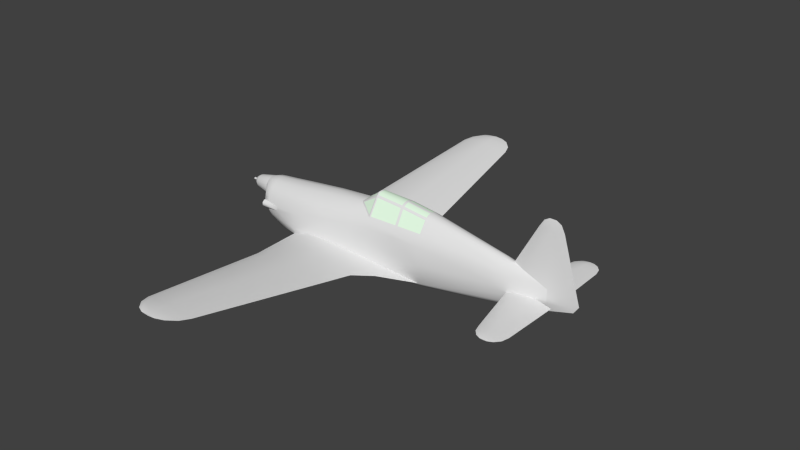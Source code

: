 # Source: ms406_h.blend  (saved by Blender 2.79.0; exported with 4.5.12 LTS)
import bpy
from mathutils import Matrix  # noqa: F401  (used for matrix-valued properties, if any)

bpy.ops.wm.read_factory_settings(use_empty=True)
scene = bpy.context.scene
scene.name = 'Scene'

# ---- collections
col_collection_1 = bpy.data.collections.new('Collection 1'); scene.collection.children.link(col_collection_1)

# ---- materials (node trees are filled in below, after node groups)
mat_material_texture = bpy.data.materials.new('Material Texture')
mat_material_texture.alpha_threshold = 0.0
mat_material_texture.use_transparent_shadow = False
mat_material_texture.roughness = 0.5
mat_material_texture.line_color = (0.0, 0.0, 0.0, 1.0)
mat_material_glass = bpy.data.materials.new('Material Glass')
mat_material_glass.alpha_threshold = 0.0
mat_material_glass.use_transparent_shadow = False
mat_material_glass.diffuse_color = (0.8, 1.0, 0.8, 1.0)
mat_material_glass.roughness = 0.5
mat_material_glass.line_color = (0.0, 0.0, 0.0, 1.0)

# ---- material node trees

# ---- world
world_world = bpy.data.worlds.new('World'); scene.world = world_world
world_world.color = (0.05088, 0.05088, 0.05088)
world_world.use_sun_shadow = False
world_world.sun_shadow_jitter_overblur = 0.0
world_world.cycles.sampling_method = 'NONE'
world_world.cycles.sample_map_resolution = 256

# ---- meshes
me_cylinder_022 = bpy.data.meshes.new('Cylinder.022')
me_cylinder_022.from_pydata([(-0.07633, 0.5045, -0.4874), (-0.5102, 0.5048, -0.6277), (0.6793, 0.4955, -0.4833), (1.54, 0.48, -0.5401), (2.83, 0.45, -0.64), (2.073, 0.8459, -0.5822), (-0.4369, 0.8459, -0.5822), (-0.05534, 0.8459, -0.4757), (0.6795, 0.8459, -0.4717), (1.503, 0.8459, -0.529), (1.735, 1.202, -0.5315), (-0.3551, 1.202, -0.5315), (-0.02148, 1.202, -0.4427), (0.6789, 1.202, -0.4389), (1.447, 1.202, -0.5001), (1.645, 1.856, -0.4385), (-0.2051, 1.856, -0.4385), (0.02907, 1.856, -0.3603), (0.7101, 1.856, -0.3566), (1.39, 1.856, -0.4107), (-0.1144, 2.925, -0.2863), (0.08938, 2.925, -0.2182), (0.6821, 2.925, -0.215), (1.234, 4.796, -0.02003), (0.04429, 4.796, -0.02003), (0.1949, 4.796, 0.03029), (0.633, 4.796, 0.03267), (1.154, 5.014, 0.01096), (0.1244, 5.014, 0.01096), (0.2547, 5.014, 0.05453), (0.6339, 5.014, 0.05658), (0.9403, 5.014, 0.03218), (0.9805, 5.192, 0.03633), (0.2905, 5.192, 0.03633), (0.3778, 5.192, 0.06551), (0.6318, 5.192, 0.06689), (0.8603, 5.192, 0.04813), (0.8012, 5.271, 0.0476), (0.4612, 5.271, 0.0476), (0.6294, 5.271, 0.06266), (0.8012, 5.271, 0.0476), (0.6294, 5.271, 0.03254), (0.4612, 5.271, 0.0476), (0.6294, 5.271, 0.06266), (-0.5102, 0.5048, -0.6277), (1.15, 0.3724, -0.7652), (1.983, 0.4286, -0.7101), (2.83, 0.45, -0.64), (-0.08, 0.3333, -0.8097), (1.503, 0.8459, -0.6355), (2.073, 0.8459, -0.5822), (0.6795, 0.8459, -0.6927), (-0.05534, 0.8459, -0.6887), (-0.4369, 0.8459, -0.5822), (1.447, 1.202, -0.5629), (1.735, 1.202, -0.5315), (0.6789, 1.202, -0.6241), (-0.02148, 1.202, -0.6203), (-0.3551, 1.202, -0.5315), (1.39, 1.856, -0.4663), (1.645, 1.856, -0.4385), (0.7101, 1.856, -0.5204), (0.02907, 1.856, -0.5168), (-0.2051, 1.856, -0.4385), (1.23, 2.925, -0.314), (0.6821, 2.925, -0.3576), (0.08938, 2.925, -0.3544), (-0.1144, 2.925, -0.2863), (0.633, 4.796, -0.07274), (0.1949, 4.796, -0.07036), (0.04429, 4.796, -0.02003), (0.9403, 5.014, -0.01026), (1.154, 5.014, 0.01096), (0.6339, 5.014, -0.03465), (0.2547, 5.014, -0.0326), (0.1244, 5.014, 0.01096), (0.8603, 5.192, 0.02452), (0.9805, 5.192, 0.03633), (0.6318, 5.192, 0.005767), (0.3778, 5.192, 0.007143), (0.2905, 5.192, 0.03633), (0.8012, 5.271, 0.0476), (0.6294, 5.271, 0.03254), (0.4612, 5.271, 0.0476), (0.39, 0.3333, -0.7865), (-0.07633, -0.5045, -0.4874), (-0.5102, -0.5048, -0.6277), (0.6793, -0.4955, -0.4833), (1.54, -0.48, -0.5401), (2.83, -0.45, -0.64), (2.073, -0.8459, -0.5822), (-0.4369, -0.8459, -0.5822), (-0.05534, -0.8459, -0.4757), (0.6795, -0.8459, -0.4717), (1.503, -0.8459, -0.529), (1.735, -1.202, -0.5315), (-0.3551, -1.202, -0.5315), (-0.02148, -1.202, -0.4427), (0.6789, -1.202, -0.4389), (1.447, -1.202, -0.5001), (1.645, -1.856, -0.4385), (-0.2051, -1.856, -0.4385), (0.02907, -1.856, -0.3603), (0.7101, -1.856, -0.3566), (1.39, -1.856, -0.4107), (-0.1144, -2.925, -0.2863), (0.08938, -2.925, -0.2182), (0.6821, -2.925, -0.215), (1.234, -4.796, -0.02003), (0.04429, -4.796, -0.02003), (0.1949, -4.796, 0.03029), (0.633, -4.796, 0.03267), (1.154, -5.014, 0.01096), (0.1244, -5.014, 0.01096), (0.2547, -5.014, 0.05453), (0.6339, -5.014, 0.05658), (0.9403, -5.014, 0.03218), (0.9805, -5.192, 0.03633), (0.2905, -5.192, 0.03633), (0.3778, -5.192, 0.06551), (0.6318, -5.192, 0.06689), (0.8603, -5.192, 0.04813), (0.8012, -5.271, 0.0476), (0.4612, -5.271, 0.0476), (0.6294, -5.271, 0.06266), (0.8012, -5.271, 0.0476), (0.6294, -5.271, 0.03254), (0.4612, -5.271, 0.0476), (0.6294, -5.271, 0.06266), (-0.5102, -0.5048, -0.6277), (1.15, -0.3724, -0.7652), (1.983, -0.4286, -0.7101), (2.83, -0.45, -0.64), (-0.08, -0.3333, -0.8097), (1.503, -0.8459, -0.6355), (2.073, -0.8459, -0.5822), (0.6795, -0.8459, -0.6927), (-0.05534, -0.8459, -0.6887), (-0.4369, -0.8459, -0.5822), (1.447, -1.202, -0.5629), (1.735, -1.202, -0.5315), (0.6789, -1.202, -0.6241), (-0.02148, -1.202, -0.6203), (-0.3551, -1.202, -0.5315), (1.39, -1.856, -0.4663), (1.645, -1.856, -0.4385), (0.7101, -1.856, -0.5204), (0.02907, -1.856, -0.5168), (-0.2051, -1.856, -0.4385), (1.23, -2.925, -0.314), (0.6821, -2.925, -0.3576), (0.08938, -2.925, -0.3544), (-0.1144, -2.925, -0.2863), (0.633, -4.796, -0.07274), (0.1949, -4.796, -0.07036), (0.04429, -4.796, -0.02003), (0.9403, -5.014, -0.01026), (1.154, -5.014, 0.01096), (0.6339, -5.014, -0.03465), (0.2547, -5.014, -0.0326), (0.1244, -5.014, 0.01096), (0.8603, -5.192, 0.02452), (0.9805, -5.192, 0.03633), (0.6318, -5.192, 0.005767), (0.3778, -5.192, 0.007143), (0.2905, -5.192, 0.03633), (0.8012, -5.271, 0.0476), (0.6294, -5.271, 0.03254), (0.4612, -5.271, 0.0476), (0.39, -0.3333, -0.7865), (0.77, 0.2598, -0.7826), (0.39, 2.186e-08, -0.8), (0.77, -0.2598, -0.7826), (1.496, 2.925, -0.2863), (1.23, 2.925, -0.2587), (0.99, 4.796, 0.00423), (1.496, 2.925, -0.2863), (0.99, 4.796, -0.0443), (1.234, 4.796, -0.02003), (1.496, -2.925, -0.2863), (1.23, -2.925, -0.2587), (0.99, -4.796, 0.00423), (1.496, -2.925, -0.2863), (0.99, -4.796, -0.0443), (1.234, -4.796, -0.02003)], [], [(1, 7, 6), (0, 2, 8), (3, 4, 5), (0, 8, 7), (3, 8, 2), (6, 12, 11), (6, 7, 12), (7, 13, 12), (7, 8, 13), (8, 9, 13), (13, 9, 14), (9, 5, 14), (14, 5, 10), (11, 17, 16), (11, 12, 17), (12, 18, 17), (12, 13, 18), (13, 14, 18), (18, 14, 19), (14, 10, 19), (19, 10, 15), (16, 21, 20), (16, 17, 21), (17, 22, 21), (17, 18, 22), (18, 19, 22), (22, 19, 174), (19, 15, 174), (174, 15, 173), (20, 25, 24), (20, 21, 25), (21, 26, 25), (21, 22, 26), (22, 174, 26), (26, 174, 175), (24, 29, 28), (24, 25, 29), (25, 30, 29), (25, 26, 30), (26, 175, 30), (30, 175, 31), (175, 23, 31), (31, 23, 27), (28, 34, 33), (28, 29, 34), (29, 35, 34), (29, 30, 35), (30, 31, 35), (35, 31, 36), (31, 27, 36), (36, 27, 32), (36, 32, 37), (34, 35, 39), (35, 36, 39), (9, 8, 3), (1, 0, 7), (39, 36, 37), (33, 34, 38), (34, 39, 38), (9, 3, 5), (40, 41, 42, 43), (52, 44, 53), (48, 44, 52), (51, 48, 52), (50, 54, 55), (50, 49, 54), (49, 56, 54), (49, 51, 56), (51, 52, 56), (56, 52, 57), (52, 53, 57), (57, 53, 58), (55, 59, 60), (55, 54, 59), (54, 61, 59), (54, 56, 61), (56, 57, 61), (61, 57, 62), (57, 58, 62), (62, 58, 63), (60, 64, 176), (60, 59, 64), (59, 65, 64), (59, 61, 65), (61, 62, 65), (65, 62, 66), (62, 63, 66), (66, 63, 67), (64, 68, 177), (64, 65, 68), (65, 66, 68), (68, 66, 69), (66, 67, 69), (69, 67, 70), (178, 71, 72), (178, 177, 71), (177, 73, 71), (177, 68, 73), (68, 69, 73), (73, 69, 74), (69, 70, 74), (74, 70, 75), (72, 76, 77), (72, 71, 76), (71, 78, 76), (71, 73, 78), (73, 74, 78), (78, 74, 79), (74, 75, 79), (79, 75, 80), (77, 76, 81), (76, 82, 81), (76, 78, 82), (78, 79, 82), (82, 79, 83), (79, 80, 83), (50, 47, 46), (84, 48, 51), (51, 49, 45), (45, 84, 51), (49, 50, 46), (49, 46, 45), (86, 91, 92), (85, 93, 87), (88, 90, 89), (85, 92, 93), (88, 87, 93), (91, 96, 97), (91, 97, 92), (92, 97, 98), (92, 98, 93), (93, 98, 94), (98, 99, 94), (94, 99, 90), (99, 95, 90), (96, 101, 102), (96, 102, 97), (97, 102, 103), (97, 103, 98), (98, 103, 99), (103, 104, 99), (99, 104, 95), (104, 100, 95), (101, 105, 106), (101, 106, 102), (102, 106, 107), (102, 107, 103), (103, 107, 104), (107, 180, 104), (104, 180, 100), (180, 179, 100), (105, 109, 110), (105, 110, 106), (106, 110, 111), (106, 111, 107), (107, 111, 180), (111, 181, 180), (109, 113, 114), (109, 114, 110), (110, 114, 115), (110, 115, 111), (111, 115, 181), (115, 116, 181), (181, 116, 108), (116, 112, 108), (113, 118, 119), (113, 119, 114), (114, 119, 120), (114, 120, 115), (115, 120, 116), (120, 121, 116), (116, 121, 112), (121, 117, 112), (121, 122, 117), (119, 124, 120), (120, 124, 121), (94, 88, 93), (86, 92, 85), (124, 122, 121), (118, 123, 119), (119, 123, 124), (94, 90, 88), (125, 128, 127, 126), (137, 138, 129), (133, 137, 129), (136, 137, 133), (135, 140, 139), (135, 139, 134), (134, 139, 141), (134, 141, 136), (136, 141, 137), (141, 142, 137), (137, 142, 138), (142, 143, 138), (140, 145, 144), (140, 144, 139), (139, 144, 146), (139, 146, 141), (141, 146, 142), (146, 147, 142), (142, 147, 143), (147, 148, 143), (145, 182, 149), (145, 149, 144), (144, 149, 150), (144, 150, 146), (146, 150, 147), (150, 151, 147), (147, 151, 148), (151, 152, 148), (149, 183, 153), (149, 153, 150), (150, 153, 151), (153, 154, 151), (151, 154, 152), (154, 155, 152), (184, 157, 156), (184, 156, 183), (183, 156, 158), (183, 158, 153), (153, 158, 154), (158, 159, 154), (154, 159, 155), (159, 160, 155), (157, 162, 161), (157, 161, 156), (156, 161, 163), (156, 163, 158), (158, 163, 159), (163, 164, 159), (159, 164, 160), (164, 165, 160), (162, 166, 161), (161, 166, 167), (161, 167, 163), (163, 167, 164), (167, 168, 164), (164, 168, 165), (135, 131, 132), (169, 136, 133), (136, 130, 134), (130, 136, 169), (134, 131, 135), (134, 130, 131), (84, 170, 171), (84, 45, 170), (169, 171, 172), (169, 172, 130), (174, 173, 175), (175, 173, 23), (176, 177, 178), (176, 64, 177), (180, 181, 179), (181, 108, 179), (182, 184, 183), (182, 183, 149)])
me_cylinder_022.polygons.foreach_set('use_smooth', [1, 1, 1, 1, 1, 1, 1, 1, 1, 1, 1, 1, 1, 1, 1, 1, 1, 1, 1, 1, 1, 1, 1, 1, 1, 1, 1, 1, 1, 1, 1, 1, 1, 1, 1, 1, 1, 1, 1, 1, 1, 1, 1, 1, 1, 1, 1, 1, 1, 1, 1, 1, 1, 1, 1, 1, 1, 1, 1, 1, 0, 1, 1, 1, 1, 1, 1, 1, 1, 1, 1, 1, 1, 1, 1, 1, 1, 1, 1, 1, 1, 1, 1, 1, 1, 1, 1, 1, 1, 1, 1, 1, 1, 1, 1, 1, 1, 1, 1, 1, 1, 1, 1, 1, 1, 1, 1, 1, 1, 1, 1, 1, 1, 1, 1, 1, 1, 1, 1, 1, 1, 1, 1, 1, 1, 1, 1, 1, 1, 1, 1, 1, 1, 1, 1, 1, 1, 1, 1, 1, 1, 1, 1, 1, 1, 1, 1, 1, 1, 1, 1, 1, 1, 1, 1, 1, 1, 1, 1, 1, 1, 1, 1, 1, 1, 1, 1, 1, 1, 1, 1, 1, 1, 1, 1, 1, 1, 1, 1, 1, 1, 1, 0, 1, 1, 1, 1, 1, 1, 1, 1, 1, 1, 1, 1, 1, 1, 1, 1, 1, 1, 1, 1, 1, 1, 1, 1, 1, 1, 1, 1, 1, 1, 1, 1, 1, 1, 1, 1, 1, 1, 1, 1, 1, 1, 1, 1, 1, 1, 1, 1, 1, 1, 1, 1, 1, 1, 1, 1, 1, 1, 1, 1, 1, 1, 1, 1, 1, 1, 1, 1, 1, 1, 1, 1, 1])
_uv = me_cylinder_022.uv_layers.new(name='UVMap')
_uv.uv.foreach_set('vector', [0.4578, 0.299, 0.4292, 0.3371, 0.4292, 0.3052, 0.4578, 0.3354, 0.4585, 0.3986, 0.4292, 0.3986, 0.4598, 0.4706, 0.4623, 0.5786, 0.4292, 0.5152, 0.4578, 0.3354, 0.4292, 0.3986, 0.4292, 0.3371, 0.4598, 0.4706, 0.4292, 0.3986, 0.4585, 0.3986, 0.4292, 0.3052, 0.3994, 0.3399, 0.3994, 0.312, 0.4292, 0.3052, 0.4292, 0.3371, 0.3994, 0.3399, 0.4292, 0.3371, 0.3994, 0.3985, 0.3994, 0.3399, 0.4292, 0.3371, 0.4292, 0.3986, 0.3994, 0.3985, 0.4292, 0.3986, 0.4292, 0.4675, 0.3994, 0.3985, 0.3994, 0.3985, 0.4292, 0.4675, 0.3994, 0.4628, 0.4292, 0.4675, 0.4292, 0.5152, 0.3994, 0.4628, 0.3994, 0.4628, 0.4292, 0.5152, 0.3994, 0.4869, 0.3994, 0.312, 0.3447, 0.3442, 0.3447, 0.3246, 0.3994, 0.312, 0.3994, 0.3399, 0.3447, 0.3442, 0.3994, 0.3399, 0.3447, 0.4012, 0.3447, 0.3442, 0.3994, 0.3399, 0.3994, 0.3985, 0.3447, 0.4012, 0.3994, 0.3985, 0.3994, 0.4628, 0.3447, 0.4012, 0.3447, 0.4012, 0.3994, 0.4628, 0.3447, 0.458, 0.3994, 0.4628, 0.3994, 0.4869, 0.3447, 0.458, 0.3447, 0.458, 0.3994, 0.4869, 0.3447, 0.4794, 0.3447, 0.3246, 0.2552, 0.3492, 0.2552, 0.3322, 0.3447, 0.3246, 0.3447, 0.3442, 0.2552, 0.3492, 0.3447, 0.3442, 0.2552, 0.3988, 0.2552, 0.3492, 0.3447, 0.3442, 0.3447, 0.4012, 0.2552, 0.3988, 0.3447, 0.4012, 0.3447, 0.458, 0.2552, 0.3988, 0.2552, 0.3988, 0.3447, 0.458, 0.2552, 0.4447, 0.3447, 0.458, 0.3447, 0.4794, 0.2552, 0.4447, 0.2552, 0.4447, 0.3447, 0.4794, 0.2552, 0.4669, 0.2552, 0.3322, 0.09866, 0.358, 0.09866, 0.3454, 0.2552, 0.3322, 0.2552, 0.3492, 0.09866, 0.358, 0.2552, 0.3492, 0.09866, 0.3947, 0.09866, 0.358, 0.2552, 0.3492, 0.2552, 0.3988, 0.09866, 0.3947, 0.2552, 0.3988, 0.2552, 0.4447, 0.09866, 0.3947, 0.09866, 0.3947, 0.2552, 0.4447, 0.09866, 0.4246, 0.09866, 0.3454, 0.08043, 0.3631, 0.08043, 0.3521, 0.09866, 0.3454, 0.09866, 0.358, 0.08043, 0.3631, 0.09866, 0.358, 0.08043, 0.3948, 0.08043, 0.3631, 0.09866, 0.358, 0.09866, 0.3947, 0.08043, 0.3948, 0.09866, 0.3947, 0.09866, 0.4246, 0.08043, 0.3948, 0.08043, 0.3948, 0.09866, 0.4246, 0.08043, 0.4204, 0.09866, 0.4246, 0.09866, 0.445, 0.08043, 0.4204, 0.08043, 0.4204, 0.09866, 0.445, 0.08043, 0.4383, 0.08043, 0.3521, 0.06552, 0.3734, 0.06552, 0.366, 0.08043, 0.3521, 0.08043, 0.3631, 0.06552, 0.3734, 0.08043, 0.3631, 0.06552, 0.3946, 0.06552, 0.3734, 0.08043, 0.3631, 0.08043, 0.3948, 0.06552, 0.3946, 0.08043, 0.3948, 0.08043, 0.4204, 0.06552, 0.3946, 0.06552, 0.3946, 0.08043, 0.4204, 0.06552, 0.4137, 0.08043, 0.4204, 0.08043, 0.4383, 0.06552, 0.4137, 0.06552, 0.4137, 0.08043, 0.4383, 0.06552, 0.4238, 0.06552, 0.4137, 0.06552, 0.4238, 0.05889, 0.4088, 0.06552, 0.3734, 0.06552, 0.3946, 0.05889, 0.3944, 0.06552, 0.3946, 0.06552, 0.4137, 0.05889, 0.3944, 0.4292, 0.4675, 0.4292, 0.3986, 0.4598, 0.4706, 0.4578, 0.299, 0.4578, 0.3354, 0.4292, 0.3371, 0.05889, 0.3944, 0.06552, 0.4137, 0.05889, 0.4088, 0.06552, 0.366, 0.06552, 0.3734, 0.05889, 0.3803, 0.06552, 0.3734, 0.05889, 0.3944, 0.05889, 0.3803, 0.4292, 0.4675, 0.4598, 0.4706, 0.4292, 0.5152, 0.05889, 0.4088, 0.05889, 0.3944, 0.05889, 0.3803, 0.05889, 0.3944, 0.5708, 0.04783, 0.5422, 0.009766, 0.5708, 0.01591, 0.5279, 0.04577, 0.5422, 0.009766, 0.5708, 0.04783, 0.5708, 0.1093, 0.5279, 0.04577, 0.5708, 0.04783, 0.5708, 0.2259, 0.6006, 0.1735, 0.6006, 0.1976, 0.5708, 0.2259, 0.5708, 0.1783, 0.6006, 0.1735, 0.5708, 0.1783, 0.6006, 0.1093, 0.6006, 0.1735, 0.5708, 0.1783, 0.5708, 0.1093, 0.6006, 0.1093, 0.5708, 0.1093, 0.5708, 0.04783, 0.6006, 0.1093, 0.6006, 0.1093, 0.5708, 0.04783, 0.6006, 0.05066, 0.5708, 0.04783, 0.5708, 0.01591, 0.6006, 0.05066, 0.6006, 0.05066, 0.5708, 0.01591, 0.6006, 0.02275, 0.6006, 0.1976, 0.6553, 0.1687, 0.6553, 0.1901, 0.6006, 0.1976, 0.6006, 0.1735, 0.6553, 0.1687, 0.6006, 0.1735, 0.6553, 0.1119, 0.6553, 0.1687, 0.6006, 0.1735, 0.6006, 0.1093, 0.6553, 0.1119, 0.6006, 0.1093, 0.6006, 0.05066, 0.6553, 0.1119, 0.6553, 0.1119, 0.6006, 0.05066, 0.6553, 0.05489, 0.6006, 0.05066, 0.6006, 0.02275, 0.6553, 0.05489, 0.6553, 0.05489, 0.6006, 0.02275, 0.6553, 0.0353, 0.6553, 0.1901, 0.7448, 0.1554, 0.7448, 0.1776, 0.6553, 0.1901, 0.6553, 0.1687, 0.7448, 0.1554, 0.6553, 0.1687, 0.7448, 0.1095, 0.7448, 0.1554, 0.6553, 0.1687, 0.6553, 0.1119, 0.7448, 0.1095, 0.6553, 0.1119, 0.6553, 0.05489, 0.7448, 0.1095, 0.7448, 0.1095, 0.6553, 0.05489, 0.7448, 0.05994, 0.6553, 0.05489, 0.6553, 0.0353, 0.7448, 0.05994, 0.7448, 0.05994, 0.6553, 0.0353, 0.7448, 0.04289, 0.7448, 0.1554, 0.9013, 0.1054, 0.9013, 0.1353, 0.7448, 0.1554, 0.7448, 0.1095, 0.9013, 0.1054, 0.7448, 0.1095, 0.7448, 0.05994, 0.9013, 0.1054, 0.9013, 0.1054, 0.7448, 0.05994, 0.9013, 0.06877, 0.7448, 0.05994, 0.7448, 0.04289, 0.9013, 0.06877, 0.9013, 0.06877, 0.7448, 0.04289, 0.9013, 0.05617, 0.9013, 0.1557, 0.9196, 0.1311, 0.9196, 0.1491, 0.9013, 0.1557, 0.9013, 0.1353, 0.9196, 0.1311, 0.9013, 0.1353, 0.9196, 0.1055, 0.9196, 0.1311, 0.9013, 0.1353, 0.9013, 0.1054, 0.9196, 0.1055, 0.9013, 0.1054, 0.9013, 0.06877, 0.9196, 0.1055, 0.9196, 0.1055, 0.9013, 0.06877, 0.9196, 0.07378, 0.9013, 0.06877, 0.9013, 0.05617, 0.9196, 0.07378, 0.9196, 0.07378, 0.9013, 0.05617, 0.9196, 0.06287, 0.9196, 0.1491, 0.9345, 0.1245, 0.9345, 0.1345, 0.9196, 0.1491, 0.9196, 0.1311, 0.9345, 0.1245, 0.9196, 0.1311, 0.9345, 0.1053, 0.9345, 0.1245, 0.9196, 0.1311, 0.9196, 0.1055, 0.9345, 0.1053, 0.9196, 0.1055, 0.9196, 0.07378, 0.9345, 0.1053, 0.9345, 0.1053, 0.9196, 0.07378, 0.9345, 0.08408, 0.9196, 0.07378, 0.9196, 0.06287, 0.9345, 0.08408, 0.9345, 0.08408, 0.9196, 0.06287, 0.9345, 0.07677, 0.9345, 0.1345, 0.9345, 0.1245, 0.9411, 0.1195, 0.9345, 0.1245, 0.9411, 0.1051, 0.9411, 0.1195, 0.9345, 0.1245, 0.9345, 0.1053, 0.9411, 0.1051, 0.9345, 0.1053, 0.9345, 0.08408, 0.9411, 0.1051, 0.9411, 0.1051, 0.9345, 0.08408, 0.9411, 0.09106, 0.9345, 0.08408, 0.9345, 0.07677, 0.9411, 0.09106, 0.5708, 0.2259, 0.5377, 0.2893, 0.5359, 0.2184, 0.5279, 0.0851, 0.5279, 0.04577, 0.5708, 0.1093, 0.5708, 0.1093, 0.5708, 0.1783, 0.5312, 0.1487, 0.5312, 0.1487, 0.5279, 0.0851, 0.5708, 0.1093, 0.5708, 0.1783, 0.5708, 0.2259, 0.5359, 0.2184, 0.5708, 0.1783, 0.5359, 0.2184, 0.5312, 0.1487, 0.5422, 0.299, 0.5708, 0.3052, 0.5708, 0.3371, 0.5422, 0.3354, 0.5708, 0.3986, 0.5415, 0.3986, 0.5402, 0.4706, 0.5708, 0.5152, 0.5377, 0.5786, 0.5422, 0.3354, 0.5708, 0.3371, 0.5708, 0.3986, 0.5402, 0.4706, 0.5415, 0.3986, 0.5708, 0.3986, 0.5708, 0.3052, 0.6006, 0.312, 0.6006, 0.3399, 0.5708, 0.3052, 0.6006, 0.3399, 0.5708, 0.3371, 0.5708, 0.3371, 0.6006, 0.3399, 0.6006, 0.3985, 0.5708, 0.3371, 0.6006, 0.3985, 0.5708, 0.3986, 0.5708, 0.3986, 0.6006, 0.3985, 0.5708, 0.4675, 0.6006, 0.3985, 0.6006, 0.4628, 0.5708, 0.4675, 0.5708, 0.4675, 0.6006, 0.4628, 0.5708, 0.5152, 0.6006, 0.4628, 0.6006, 0.4869, 0.5708, 0.5152, 0.6006, 0.312, 0.6553, 0.3246, 0.6553, 0.3442, 0.6006, 0.312, 0.6553, 0.3442, 0.6006, 0.3399, 0.6006, 0.3399, 0.6553, 0.3442, 0.6553, 0.4012, 0.6006, 0.3399, 0.6553, 0.4012, 0.6006, 0.3985, 0.6006, 0.3985, 0.6553, 0.4012, 0.6006, 0.4628, 0.6553, 0.4012, 0.6553, 0.458, 0.6006, 0.4628, 0.6006, 0.4628, 0.6553, 0.458, 0.6006, 0.4869, 0.6553, 0.458, 0.6553, 0.4794, 0.6006, 0.4869, 0.6553, 0.3246, 0.7448, 0.3322, 0.7448, 0.3492, 0.6553, 0.3246, 0.7448, 0.3492, 0.6553, 0.3442, 0.6553, 0.3442, 0.7448, 0.3492, 0.7448, 0.3988, 0.6553, 0.3442, 0.7448, 0.3988, 0.6553, 0.4012, 0.6553, 0.4012, 0.7448, 0.3988, 0.6553, 0.458, 0.7448, 0.3988, 0.7448, 0.4447, 0.6553, 0.458, 0.6553, 0.458, 0.7448, 0.4447, 0.6553, 0.4794, 0.7448, 0.4447, 0.7448, 0.4669, 0.6553, 0.4794, 0.7448, 0.3322, 0.9013, 0.3454, 0.9013, 0.358, 0.7448, 0.3322, 0.9013, 0.358, 0.7448, 0.3492, 0.7448, 0.3492, 0.9013, 0.358, 0.9013, 0.3947, 0.7448, 0.3492, 0.9013, 0.3947, 0.7448, 0.3988, 0.7448, 0.3988, 0.9013, 0.3947, 0.7448, 0.4447, 0.9013, 0.3947, 0.9013, 0.4246, 0.7448, 0.4447, 0.9013, 0.3454, 0.9196, 0.3521, 0.9196, 0.3631, 0.9013, 0.3454, 0.9196, 0.3631, 0.9013, 0.358, 0.9013, 0.358, 0.9196, 0.3631, 0.9196, 0.3948, 0.9013, 0.358, 0.9196, 0.3948, 0.9013, 0.3947, 0.9013, 0.3947, 0.9196, 0.3948, 0.9013, 0.4246, 0.9196, 0.3948, 0.9196, 0.4204, 0.9013, 0.4246, 0.9013, 0.4246, 0.9196, 0.4204, 0.9013, 0.445, 0.9196, 0.4204, 0.9196, 0.4383, 0.9013, 0.445, 0.9196, 0.3521, 0.9345, 0.366, 0.9345, 0.3734, 0.9196, 0.3521, 0.9345, 0.3734, 0.9196, 0.3631, 0.9196, 0.3631, 0.9345, 0.3734, 0.9345, 0.3946, 0.9196, 0.3631, 0.9345, 0.3946, 0.9196, 0.3948, 0.9196, 0.3948, 0.9345, 0.3946, 0.9196, 0.4204, 0.9345, 0.3946, 0.9345, 0.4137, 0.9196, 0.4204, 0.9196, 0.4204, 0.9345, 0.4137, 0.9196, 0.4383, 0.9345, 0.4137, 0.9345, 0.4238, 0.9196, 0.4383, 0.9345, 0.4137, 0.9411, 0.4088, 0.9345, 0.4238, 0.9345, 0.3734, 0.9411, 0.3944, 0.9345, 0.3946, 0.9345, 0.3946, 0.9411, 0.3944, 0.9345, 0.4137, 0.5708, 0.4675, 0.5402, 0.4706, 0.5708, 0.3986, 0.5422, 0.299, 0.5708, 0.3371, 0.5422, 0.3354, 0.9411, 0.3944, 0.9411, 0.4088, 0.9345, 0.4137, 0.9345, 0.366, 0.9411, 0.3803, 0.9345, 0.3734, 0.9345, 0.3734, 0.9411, 0.3803, 0.9411, 0.3944, 0.5708, 0.4675, 0.5708, 0.5152, 0.5402, 0.4706, 0.9411, 0.4088, 0.9411, 0.3944, 0.9411, 0.3803, 0.9411, 0.3944, 0.4292, 0.04783, 0.4292, 0.01591, 0.4578, 0.009766, 0.4721, 0.04577, 0.4292, 0.04783, 0.4578, 0.009766, 0.4292, 0.1093, 0.4292, 0.04783, 0.4721, 0.04577, 0.4292, 0.2259, 0.3994, 0.1976, 0.3994, 0.1735, 0.4292, 0.2259, 0.3994, 0.1735, 0.4292, 0.1783, 0.4292, 0.1783, 0.3994, 0.1735, 0.3994, 0.1093, 0.4292, 0.1783, 0.3994, 0.1093, 0.4292, 0.1093, 0.4292, 0.1093, 0.3994, 0.1093, 0.4292, 0.04783, 0.3994, 0.1093, 0.3994, 0.05066, 0.4292, 0.04783, 0.4292, 0.04783, 0.3994, 0.05066, 0.4292, 0.01591, 0.3994, 0.05066, 0.3994, 0.02275, 0.4292, 0.01591, 0.3994, 0.1976, 0.3447, 0.1901, 0.3447, 0.1687, 0.3994, 0.1976, 0.3447, 0.1687, 0.3994, 0.1735, 0.3994, 0.1735, 0.3447, 0.1687, 0.3447, 0.1119, 0.3994, 0.1735, 0.3447, 0.1119, 0.3994, 0.1093, 0.3994, 0.1093, 0.3447, 0.1119, 0.3994, 0.05066, 0.3447, 0.1119, 0.3447, 0.05489, 0.3994, 0.05066, 0.3994, 0.05066, 0.3447, 0.05489, 0.3994, 0.02275, 0.3447, 0.05489, 0.3447, 0.0353, 0.3994, 0.02275, 0.3447, 0.1901, 0.2552, 0.1776, 0.2552, 0.1554, 0.3447, 0.1901, 0.2552, 0.1554, 0.3447, 0.1687, 0.3447, 0.1687, 0.2552, 0.1554, 0.2552, 0.1095, 0.3447, 0.1687, 0.2552, 0.1095, 0.3447, 0.1119, 0.3447, 0.1119, 0.2552, 0.1095, 0.3447, 0.05489, 0.2552, 0.1095, 0.2552, 0.05994, 0.3447, 0.05489, 0.3447, 0.05489, 0.2552, 0.05994, 0.3447, 0.0353, 0.2552, 0.05994, 0.2552, 0.04289, 0.3447, 0.0353, 0.2552, 0.1554, 0.09866, 0.1353, 0.09866, 0.1054, 0.2552, 0.1554, 0.09866, 0.1054, 0.2552, 0.1095, 0.2552, 0.1095, 0.09866, 0.1054, 0.2552, 0.05994, 0.09866, 0.1054, 0.09866, 0.06877, 0.2552, 0.05994, 0.2552, 0.05994, 0.09866, 0.06877, 0.2552, 0.04289, 0.09866, 0.06877, 0.09866, 0.05617, 0.2552, 0.04289, 0.09866, 0.1557, 0.08043, 0.1491, 0.08043, 0.1311, 0.09866, 0.1557, 0.08043, 0.1311, 0.09866, 0.1353, 0.09866, 0.1353, 0.08043, 0.1311, 0.08043, 0.1055, 0.09866, 0.1353, 0.08043, 0.1055, 0.09866, 0.1054, 0.09866, 0.1054, 0.08043, 0.1055, 0.09866, 0.06877, 0.08043, 0.1055, 0.08043, 0.07378, 0.09866, 0.06877, 0.09866, 0.06877, 0.08043, 0.07378, 0.09866, 0.05617, 0.08043, 0.07378, 0.08043, 0.06287, 0.09866, 0.05617, 0.08043, 0.1491, 0.06552, 0.1345, 0.06552, 0.1245, 0.08043, 0.1491, 0.06552, 0.1245, 0.08043, 0.1311, 0.08043, 0.1311, 0.06552, 0.1245, 0.06552, 0.1053, 0.08043, 0.1311, 0.06552, 0.1053, 0.08043, 0.1055, 0.08043, 0.1055, 0.06552, 0.1053, 0.08043, 0.07378, 0.06552, 0.1053, 0.06552, 0.08408, 0.08043, 0.07378, 0.08043, 0.07378, 0.06552, 0.08408, 0.08043, 0.06287, 0.06552, 0.08408, 0.06552, 0.07677, 0.08043, 0.06287, 0.06552, 0.1345, 0.05889, 0.1195, 0.06552, 0.1245, 0.06552, 0.1245, 0.05889, 0.1195, 0.05889, 0.1051, 0.06552, 0.1245, 0.05889, 0.1051, 0.06552, 0.1053, 0.06552, 0.1053, 0.05889, 0.1051, 0.06552, 0.08408, 0.05889, 0.1051, 0.05889, 0.09106, 0.06552, 0.08408, 0.06552, 0.08408, 0.05889, 0.09106, 0.06552, 0.07677, 0.4292, 0.2259, 0.4641, 0.2184, 0.4623, 0.2893, 0.4721, 0.0851, 0.4292, 0.1093, 0.4721, 0.04577, 0.4292, 0.1093, 0.4688, 0.1487, 0.4292, 0.1783, 0.4688, 0.1487, 0.4292, 0.1093, 0.4721, 0.0851, 0.4292, 0.1783, 0.4641, 0.2184, 0.4292, 0.2259, 0.4292, 0.1783, 0.4688, 0.1487, 0.4641, 0.2184, 0.5279, 0.0851, 0.5217, 0.1169, 0.5, 0.0851, 0.5279, 0.0851, 0.5312, 0.1487, 0.5217, 0.1169, 0.4721, 0.0851, 0.5, 0.0851, 0.4783, 0.1169, 0.4721, 0.0851, 0.4783, 0.1169, 0.4688, 0.1487, 0.2552, 0.4447, 0.2552, 0.4669, 0.09866, 0.4246, 0.09866, 0.4246, 0.2552, 0.4669, 0.09866, 0.445, 0.7448, 0.1776, 0.9013, 0.1353, 0.9013, 0.1557, 0.7448, 0.1776, 0.7448, 0.1554, 0.9013, 0.1353, 0.7448, 0.4447, 0.9013, 0.4246, 0.7448, 0.4669, 0.9013, 0.4246, 0.9013, 0.445, 0.7448, 0.4669, 0.2552, 0.1776, 0.09866, 0.1557, 0.09866, 0.1353, 0.2552, 0.1776, 0.09866, 0.1353, 0.2552, 0.1554])
me_cylinder_022.materials.append(mat_material_texture)
me_cylinder_022.use_remesh_preserve_volume = False
me_cylinder_022.use_remesh_preserve_attributes = False
me_cylinder_022.use_mirror_vertex_groups = False
me_cylinder_022.update()
me_cube = bpy.data.meshes.new('Cube')
me_cube.from_pydata([(2.22, -0.38, 0.37), (2.22, 0.38, 0.37), (1.54, -0.4, 0.37), (1.54, 0.4, 0.37), (1.15, -0.15, 0.52), (1.15, 0.15, 0.52), (2.83, 0.1722, 0.6576), (2.83, -0.1722, 0.6576), (2.83, 0.36, 0.37), (2.83, -0.36, 0.37), (1.54, -0.15, 0.55), (1.54, 0.15, 0.55), (1.15, 0.0, 0.52), (2.83, -5.925e-09, 0.72), (2.83, -0.0861, 0.706), (2.83, 0.0861, 0.706), (2.22, 0.25, 0.37), (2.22, -0.25, 0.37), (2.83, 0.18, 0.37), (2.83, -0.18, 0.37), (2.22, 0.1, 0.7073), (2.22, -0.1, 0.7073)], [], [(5, 11, 3), (2, 3, 11, 10), (14, 13, 15), (18, 8, 1, 16), (0, 17, 2), (11, 5, 12), (4, 2, 10), (4, 10, 12), (10, 11, 12), (9, 7, 19), (7, 14, 15, 6), (9, 19, 17, 0), (16, 1, 3), (17, 16, 3, 2), (17, 19, 21), (18, 20, 21, 19), (18, 6, 8), (18, 16, 20), (16, 17, 21, 20), (7, 6, 18, 19)])
_uv = me_cube.uv_layers.new(name='UVMap')
_uv.uv.foreach_set('vector', [0.0212, 0.6562, 0.05383, 0.6562, 0.05383, 0.6771, 0.05383, 0.6101, 0.05383, 0.6771, 0.05383, 0.6562, 0.05383, 0.6311, 0.1618, 0.6364, 0.1618, 0.6436, 0.1618, 0.6508, 0.1618, 0.6587, 0.1618, 0.6737, 0.1107, 0.6754, 0.1107, 0.6595, 0.1107, 0.6118, 0.1107, 0.6277, 0.05383, 0.6101, 0.05383, 0.6562, 0.0212, 0.6562, 0.0212, 0.6436, 0.0212, 0.6311, 0.05383, 0.6101, 0.05383, 0.6311, 0.0212, 0.6311, 0.05383, 0.6311, 0.0212, 0.6436, 0.05383, 0.6311, 0.05383, 0.6562, 0.0212, 0.6436, 0.1618, 0.6135, 0.1618, 0.6292, 0.1618, 0.6285, 0.1618, 0.6292, 0.1618, 0.6364, 0.1618, 0.6508, 0.1618, 0.658, 0.1618, 0.6135, 0.1618, 0.6285, 0.1107, 0.6277, 0.1107, 0.6118, 0.1107, 0.6595, 0.1107, 0.6754, 0.05383, 0.6771, 0.1107, 0.6277, 0.1107, 0.6595, 0.05383, 0.6771, 0.05383, 0.6101, 0.1107, 0.6277, 0.1618, 0.6285, 0.1107, 0.6277, 0.1618, 0.6587, 0.1107, 0.6595, 0.1107, 0.6277, 0.1618, 0.6285, 0.1618, 0.6587, 0.1618, 0.658, 0.1618, 0.6737, 0.1618, 0.6587, 0.1107, 0.6595, 0.1107, 0.6595, 0.1107, 0.6595, 0.1107, 0.6277, 0.1107, 0.6277, 0.1107, 0.6595, 0.1618, 0.6292, 0.1618, 0.658, 0.1618, 0.6587, 0.1618, 0.6285])
me_cube.materials.append(mat_material_texture)
me_cube.use_remesh_preserve_volume = False
me_cube.use_remesh_preserve_attributes = False
me_cube.use_mirror_vertex_groups = False
me_cube.update()
me_cylinder_016 = bpy.data.meshes.new('Cylinder.016')
me_cylinder_016.from_pydata([(-0.5, 0.025, -2.425e-07), (-0.59, -0.01768, 0.01768), (-0.5, 0.01768, -0.01768), (-0.5, 4.216e-09, -0.025), (-0.59, -0.01768, -0.01768), (-0.59, 4.216e-09, -0.025), (-0.5, -0.01768, -0.01768), (-0.5, -0.025, -2.485e-07), (-0.59, 0.01768, -0.01768), (-0.59, 0.025, -2.425e-07), (-0.5, -0.01768, 0.01768), (-0.5, 5.607e-09, 0.025), (-0.59, 0.01768, 0.01768), (-0.59, 5.607e-09, 0.025), (-0.5, 0.01768, 0.01768), (-0.59, -0.025, -2.485e-07), (-0.5, 0.025, -2.425e-07), (-1.252e-07, 0.23, -3.219e-08), (-0.59, -0.01768, 0.01768), (-1.252e-07, 0.2125, -0.08802), (-0.5, 0.01768, -0.01768), (-1.252e-07, 0.1626, -0.1626), (-0.5, 4.216e-09, -0.025), (-1.252e-07, 0.08802, -0.2125), (-0.59, -0.01768, -0.01768), (-1.252e-07, -7.036e-09, -0.23), (-0.59, 4.216e-09, -0.025), (-1.252e-07, -0.08802, -0.2125), (-0.5, -0.01768, -0.01768), (-1.252e-07, -0.1626, -0.1626), (-0.5, -0.025, -2.485e-07), (-1.252e-07, -0.2125, -0.08802), (-0.59, 0.01768, -0.01768), (-1.252e-07, -0.23, -8.702e-08), (-0.59, 0.025, -2.425e-07), (-1.252e-07, -0.2125, 0.08802), (-0.5, -0.01768, 0.01768), (-1.252e-07, -0.1626, 0.1626), (-0.5, 5.607e-09, 0.025), (-1.527e-07, -0.08802, 0.2125), (-0.59, 0.01768, 0.01768), (-1.801e-07, 5.76e-09, 0.23), (-0.59, 5.607e-09, 0.025), (-1.252e-07, 0.08802, 0.2125), (-0.5, 0.01768, 0.01768), (-1.252e-07, 0.1626, 0.1626), (-0.59, -0.025, -2.485e-07), (-1.252e-07, 0.2125, 0.08802), (-0.37, 0.15, -1.416e-07), (-0.37, 0.1386, -0.0574), (-0.37, 0.1061, -0.1061), (-0.37, 0.0574, -0.1386), (-0.37, -2.645e-09, -0.15), (-0.37, -0.0574, -0.1386), (-0.37, -0.1061, -0.1061), (-0.37, -0.1386, -0.0574), (-0.37, -0.15, -1.773e-07), (-0.37, -0.1386, 0.0574), (-0.37, -0.1061, 0.1061), (-0.37, -0.0574, 0.1386), (-0.37, 5.7e-09, 0.15), (-0.37, 0.0574, 0.1386), (-0.37, 0.1061, 0.1061), (-0.37, 0.1386, 0.0574), (-0.4561, 0.09104, -0.03771), (-0.4561, 0.06968, -0.06968), (-0.4561, 0.03771, -0.09104), (-0.4561, 5.935e-10, -0.09854), (-0.4561, -0.03771, -0.09104), (-0.4561, -0.06968, -0.06968), (-0.4561, -0.09104, -0.03771), (-0.4561, -0.09854, -2.147e-07), (-0.4561, -0.09104, 0.03771), (-0.4561, -0.06968, 0.06968), (-0.4561, -0.03771, 0.09104), (-0.4561, 6.076e-09, 0.09854), (-0.4561, 0.03771, 0.09104), (-0.4561, 0.06968, 0.06968), (-0.4561, 0.09104, 0.03771), (-0.4561, 0.09854, -1.912e-07)], [], [(11, 14, 12, 13), (6, 7, 15, 4), (10, 11, 13, 1), (14, 0, 9, 12), (0, 2, 8, 9), (7, 10, 1, 15), (2, 3, 5, 8), (3, 6, 4, 5), (48, 17, 19, 49), (49, 19, 21, 50), (50, 21, 23, 51), (51, 23, 25, 52), (52, 25, 27, 53), (53, 27, 29, 54), (54, 29, 31, 55), (55, 31, 33, 56), (56, 33, 35, 57), (57, 35, 37, 58), (58, 37, 39, 59), (59, 39, 41, 60), (60, 41, 43, 61), (61, 43, 45, 62), (79, 48, 49, 64), (63, 47, 17, 48), (62, 45, 47, 63), (64, 49, 50, 65), (65, 50, 51, 66), (66, 51, 52, 67), (67, 52, 53, 68), (68, 53, 54, 69), (69, 54, 55, 70), (70, 55, 56, 71), (71, 56, 57, 72), (72, 57, 58, 73), (73, 58, 59, 74), (74, 59, 60, 75), (75, 60, 61, 76), (76, 61, 62, 77), (78, 63, 48, 79), (77, 62, 63, 78), (22, 68, 69, 28), (22, 67, 68), (20, 65, 66, 22), (30, 72, 73, 36), (30, 71, 72), (30, 70, 71), (28, 69, 70, 30), (36, 73, 74, 38), (44, 77, 78, 16), (16, 78, 79), (16, 64, 65, 20), (22, 66, 67), (16, 79, 64), (34, 32, 26, 24, 46, 18, 42, 40), (38, 74, 75), (38, 75, 76), (38, 76, 77, 44)])
me_cylinder_016.polygons.foreach_set('use_smooth', [1, 1, 1, 1, 1, 1, 1, 1, 1, 1, 1, 1, 1, 1, 1, 1, 1, 1, 1, 1, 1, 1, 1, 1, 1, 1, 1, 1, 1, 1, 1, 1, 1, 1, 1, 1, 1, 1, 1, 1, 1, 1, 1, 1, 1, 1, 1, 1, 1, 1, 1, 1, 1, 0, 1, 1, 1])
_uv = me_cylinder_016.uv_layers.new(name='UVMap')
_uv.uv.foreach_set('vector', [0.9143, 0.779, 0.9143, 0.7783, 0.9063, 0.7783, 0.9063, 0.779, 0.9143, 0.7752, 0.9143, 0.7768, 0.9063, 0.7768, 0.9063, 0.7752, 0.9143, 0.7783, 0.9143, 0.779, 0.9063, 0.779, 0.9063, 0.7783, 0.9143, 0.7783, 0.9143, 0.7768, 0.9063, 0.7768, 0.9063, 0.7783, 0.9143, 0.7768, 0.9143, 0.7752, 0.9063, 0.7752, 0.9063, 0.7768, 0.9143, 0.7768, 0.9143, 0.7783, 0.9063, 0.7783, 0.9063, 0.7768, 0.9143, 0.7752, 0.9143, 0.7746, 0.9063, 0.7746, 0.9063, 0.7752, 0.9143, 0.7746, 0.9143, 0.7752, 0.9063, 0.7752, 0.9063, 0.7746, 0.9472, 0.7768, 0.9798, 0.7768, 0.9798, 0.769, 0.9472, 0.7717, 0.9472, 0.7717, 0.9798, 0.769, 0.9798, 0.7625, 0.9472, 0.7674, 0.9472, 0.7674, 0.9798, 0.7625, 0.9798, 0.7581, 0.9472, 0.7646, 0.9472, 0.7646, 0.9798, 0.7581, 0.9798, 0.7565, 0.9472, 0.7636, 0.9472, 0.7636, 0.9798, 0.7565, 0.9798, 0.7581, 0.9472, 0.7646, 0.9472, 0.7646, 0.9798, 0.7581, 0.9798, 0.7625, 0.9472, 0.7674, 0.9472, 0.7674, 0.9798, 0.7625, 0.9798, 0.769, 0.9472, 0.7717, 0.9472, 0.7717, 0.9798, 0.769, 0.9798, 0.7768, 0.9472, 0.7768, 0.9472, 0.7768, 0.9798, 0.7768, 0.9798, 0.7845, 0.9472, 0.7818, 0.9472, 0.7818, 0.9798, 0.7845, 0.9798, 0.7911, 0.9472, 0.7861, 0.9472, 0.7861, 0.9798, 0.7911, 0.9798, 0.7955, 0.9472, 0.789, 0.9472, 0.789, 0.9798, 0.7955, 0.9798, 0.797, 0.9472, 0.79, 0.9472, 0.79, 0.9798, 0.797, 0.9798, 0.7955, 0.9472, 0.789, 0.9472, 0.789, 0.9798, 0.7955, 0.9798, 0.7911, 0.9472, 0.7861, 0.9396, 0.7768, 0.9472, 0.7768, 0.9472, 0.7717, 0.9396, 0.7735, 0.9472, 0.7818, 0.9798, 0.7845, 0.9798, 0.7768, 0.9472, 0.7768, 0.9472, 0.7861, 0.9798, 0.7911, 0.9798, 0.7845, 0.9472, 0.7818, 0.9396, 0.7735, 0.9472, 0.7717, 0.9472, 0.7674, 0.9396, 0.7707, 0.9396, 0.7707, 0.9472, 0.7674, 0.9472, 0.7646, 0.9396, 0.7688, 0.9396, 0.7688, 0.9472, 0.7646, 0.9472, 0.7636, 0.9396, 0.7681, 0.9396, 0.7681, 0.9472, 0.7636, 0.9472, 0.7646, 0.9396, 0.7688, 0.9396, 0.7688, 0.9472, 0.7646, 0.9472, 0.7674, 0.9396, 0.7707, 0.9396, 0.7707, 0.9472, 0.7674, 0.9472, 0.7717, 0.9396, 0.7735, 0.9396, 0.7735, 0.9472, 0.7717, 0.9472, 0.7768, 0.9396, 0.7768, 0.9396, 0.7768, 0.9472, 0.7768, 0.9472, 0.7818, 0.9396, 0.7801, 0.9396, 0.7801, 0.9472, 0.7818, 0.9472, 0.7861, 0.9396, 0.7829, 0.9396, 0.7829, 0.9472, 0.7861, 0.9472, 0.789, 0.9396, 0.7848, 0.9396, 0.7848, 0.9472, 0.789, 0.9472, 0.79, 0.9396, 0.7855, 0.9396, 0.7855, 0.9472, 0.79, 0.9472, 0.789, 0.9396, 0.7848, 0.9396, 0.7848, 0.9472, 0.789, 0.9472, 0.7861, 0.9396, 0.7829, 0.9396, 0.7801, 0.9472, 0.7818, 0.9472, 0.7768, 0.9396, 0.7768, 0.9396, 0.7829, 0.9472, 0.7861, 0.9472, 0.7818, 0.9396, 0.7801, 0.9357, 0.7746, 0.9396, 0.7688, 0.9396, 0.7707, 0.9357, 0.7752, 0.9357, 0.7746, 0.9396, 0.7681, 0.9396, 0.7688, 0.9357, 0.7752, 0.9396, 0.7707, 0.9396, 0.7688, 0.9357, 0.7746, 0.9357, 0.7768, 0.9396, 0.7801, 0.9396, 0.7829, 0.9357, 0.7783, 0.9357, 0.7768, 0.9396, 0.7768, 0.9396, 0.7801, 0.9357, 0.7768, 0.9396, 0.7735, 0.9396, 0.7768, 0.9357, 0.7752, 0.9396, 0.7707, 0.9396, 0.7735, 0.9357, 0.7768, 0.9357, 0.7783, 0.9396, 0.7829, 0.9396, 0.7848, 0.9357, 0.779, 0.9357, 0.7783, 0.9396, 0.7829, 0.9396, 0.7801, 0.9357, 0.7768, 0.9357, 0.7768, 0.9396, 0.7801, 0.9396, 0.7768, 0.9357, 0.7768, 0.9396, 0.7735, 0.9396, 0.7707, 0.9357, 0.7752, 0.9357, 0.7746, 0.9396, 0.7688, 0.9396, 0.7681, 0.9357, 0.7768, 0.9396, 0.7768, 0.9396, 0.7735, 0.8836, 0.7768, 0.8836, 0.7752, 0.8836, 0.7746, 0.8836, 0.7752, 0.8836, 0.7768, 0.8836, 0.7783, 0.8836, 0.779, 0.8836, 0.7783, 0.9357, 0.779, 0.9396, 0.7848, 0.9396, 0.7855, 0.9357, 0.779, 0.9396, 0.7855, 0.9396, 0.7848, 0.9357, 0.779, 0.9396, 0.7848, 0.9396, 0.7829, 0.9357, 0.7783])
me_cylinder_016.materials.append(mat_material_texture)
me_cylinder_016.use_remesh_preserve_volume = False
me_cylinder_016.use_remesh_preserve_attributes = False
me_cylinder_016.use_mirror_vertex_groups = False
me_cylinder_016.update()
me_cylinder_003 = bpy.data.meshes.new('Cylinder.003')
me_cylinder_003.from_pydata([(5.34, 0.09377, -0.2035), (4.758, 0.2079, -0.2303), (4.877, 0.1894, -0.1888), (5.05, 1.46, -0.23), (5.34, 1.46, -0.2014), (5.34, 0.09202, -0.2565), (4.876, 0.1761, -0.2716), (4.758, 0.2079, -0.2303), (5.34, 1.46, -0.2586), (4.758, -0.2079, -0.2303), (4.877, -0.1894, -0.1888), (5.05, -1.46, -0.23), (5.132, -1.46, -0.2025), (5.34, -1.46, -0.2014), (4.876, -0.1761, -0.2716), (4.758, -0.2079, -0.2303), (5.34, 0.09202, -0.2565), (5.73, 0.17, -0.23), (5.34, 0.09377, -0.2035), (5.34, -0.09202, -0.2565), (5.73, -0.17, -0.23), (5.34, -0.09377, -0.2035), (5.73, 0.17, -0.23), (5.7, 1.46, -0.23), (5.132, 1.46, -0.2025), (5.661, 1.63, -0.23), (5.101, 1.63, -0.23), (5.172, 1.63, -0.2063), (5.358, 1.63, -0.2053), (5.566, 1.74, -0.23), (5.196, 1.74, -0.23), (5.243, 1.74, -0.2144), (5.374, 1.74, -0.2136), (5.465, 1.79, -0.23), (5.305, 1.79, -0.23), (5.384, 1.79, -0.2229), (5.465, 1.79, -0.23), (5.384, 1.79, -0.2371), (5.305, 1.79, -0.23), (5.384, 1.79, -0.2229), (5.73, 0.17, -0.23), (5.7, 1.46, -0.23), (5.132, 1.46, -0.2575), (5.05, 1.46, -0.23), (5.661, 1.63, -0.23), (5.358, 1.63, -0.2547), (5.172, 1.63, -0.2537), (5.101, 1.63, -0.23), (5.566, 1.74, -0.23), (5.374, 1.74, -0.2464), (5.243, 1.74, -0.2456), (5.196, 1.74, -0.23), (5.465, 1.79, -0.23), (5.384, 1.79, -0.2371), (5.305, 1.79, -0.23), (5.73, -0.17, -0.23), (5.34, -0.09377, -0.2035), (5.7, -1.46, -0.23), (5.661, -1.63, -0.23), (5.101, -1.63, -0.23), (5.172, -1.63, -0.2063), (5.358, -1.63, -0.2053), (5.566, -1.74, -0.23), (5.196, -1.74, -0.23), (5.243, -1.74, -0.2144), (5.374, -1.74, -0.2136), (5.465, -1.79, -0.23), (5.305, -1.79, -0.23), (5.384, -1.79, -0.2229), (5.465, -1.79, -0.23), (5.384, -1.79, -0.2371), (5.305, -1.79, -0.23), (5.384, -1.79, -0.2229), (5.34, -0.09202, -0.2565), (5.73, -0.17, -0.23), (5.7, -1.46, -0.23), (5.34, -1.46, -0.2586), (5.132, -1.46, -0.2575), (5.05, -1.46, -0.23), (5.661, -1.63, -0.23), (5.358, -1.63, -0.2547), (5.172, -1.63, -0.2537), (5.101, -1.63, -0.23), (5.566, -1.74, -0.23), (5.374, -1.74, -0.2464), (5.243, -1.74, -0.2456), (5.196, -1.74, -0.23), (5.465, -1.79, -0.23), (5.384, -1.79, -0.2371), (5.305, -1.79, -0.23)], [], [(1, 24, 3), (1, 2, 24), (2, 4, 24), (2, 0, 4), (6, 7, 42), (8, 6, 42), (5, 6, 8), (42, 7, 43), (9, 11, 12), (9, 12, 10), (10, 12, 13), (10, 13, 56), (14, 77, 15), (76, 77, 14), (73, 76, 14), (77, 78, 15), (17, 18, 16), (20, 19, 21), (4, 22, 23), (3, 27, 26), (3, 24, 27), (24, 28, 27), (24, 4, 28), (28, 25, 32), (26, 31, 30), (26, 27, 31), (27, 32, 31), (27, 28, 32), (32, 29, 35), (31, 32, 35), (35, 29, 33), (4, 23, 28), (32, 25, 29), (28, 23, 25), (0, 22, 4), (30, 31, 34), (31, 35, 34), (36, 37, 38, 39), (40, 8, 41), (40, 5, 8), (41, 45, 44), (41, 8, 45), (8, 42, 45), (45, 42, 46), (42, 43, 46), (46, 43, 47), (44, 49, 48), (44, 45, 49), (45, 46, 49), (49, 46, 50), (46, 47, 50), (50, 47, 51), (48, 53, 52), (48, 49, 53), (49, 50, 53), (53, 50, 54), (50, 51, 54), (13, 57, 55), (11, 59, 60), (11, 60, 12), (12, 60, 61), (12, 61, 13), (61, 65, 58), (59, 63, 64), (59, 64, 60), (60, 64, 65), (60, 65, 61), (65, 68, 62), (64, 68, 65), (68, 66, 62), (13, 61, 57), (65, 62, 58), (61, 58, 57), (56, 13, 55), (63, 67, 64), (64, 67, 68), (69, 72, 71, 70), (74, 75, 76), (74, 76, 73), (75, 79, 80), (75, 80, 76), (76, 80, 77), (80, 81, 77), (77, 81, 78), (81, 82, 78), (79, 83, 84), (79, 84, 80), (80, 84, 81), (84, 85, 81), (81, 85, 82), (85, 86, 82), (83, 87, 88), (83, 88, 84), (84, 88, 85), (88, 89, 85), (85, 89, 86)])
me_cylinder_003.polygons.foreach_set('use_smooth', [1, 1, 1, 1, 1, 1, 1, 1, 1, 1, 1, 1, 1, 1, 1, 1, 0, 0, 1, 1, 1, 1, 1, 1, 1, 1, 1, 1, 1, 1, 1, 1, 1, 1, 1, 1, 1, 0, 1, 1, 1, 1, 1, 1, 1, 1, 1, 1, 1, 1, 1, 1, 1, 1, 1, 1, 1, 1, 1, 1, 1, 1, 1, 1, 1, 1, 1, 1, 1, 1, 1, 1, 1, 1, 1, 1, 0, 1, 1, 1, 1, 1, 1, 1, 1, 1, 1, 1, 1, 1, 1, 1, 1, 1, 1, 1])
_uv = me_cylinder_003.uv_layers.new(name='UVMap')
_uv.uv.foreach_set('vector', [0.1756, 0.2947, 0.2804, 0.2634, 0.2804, 0.2703, 0.1756, 0.2947, 0.1741, 0.2847, 0.2804, 0.2634, 0.1741, 0.2847, 0.2804, 0.246, 0.2804, 0.2634, 0.1741, 0.2847, 0.166, 0.246, 0.2804, 0.246, 0.8271, 0.2849, 0.8244, 0.2947, 0.7196, 0.2634, 0.7196, 0.246, 0.8271, 0.2849, 0.7196, 0.2634, 0.8341, 0.246, 0.8271, 0.2849, 0.7196, 0.246, 0.7196, 0.2634, 0.8244, 0.2947, 0.7196, 0.2703, 0.1408, 0.2947, 0.03603, 0.2703, 0.03603, 0.2634, 0.1408, 0.2947, 0.03603, 0.2634, 0.1424, 0.2847, 0.1424, 0.2847, 0.03603, 0.2634, 0.03603, 0.246, 0.1424, 0.2847, 0.03603, 0.246, 0.1504, 0.246, 0.8565, 0.2849, 0.964, 0.2634, 0.8592, 0.2947, 0.964, 0.246, 0.964, 0.2634, 0.8565, 0.2849, 0.8495, 0.246, 0.964, 0.246, 0.8565, 0.2849, 0.964, 0.2634, 0.964, 0.2703, 0.8592, 0.2947, 0.1724, 0.2134, 0.166, 0.246, 0.1659, 0.246, 0.144, 0.2134, 0.1505, 0.246, 0.1504, 0.246, 0.2804, 0.246, 0.1724, 0.2134, 0.2804, 0.2159, 0.2804, 0.2703, 0.2946, 0.2601, 0.2946, 0.2661, 0.2804, 0.2703, 0.2804, 0.2634, 0.2946, 0.2601, 0.2804, 0.2634, 0.2946, 0.2445, 0.2946, 0.2601, 0.2804, 0.2634, 0.2804, 0.246, 0.2946, 0.2445, 0.2946, 0.2445, 0.2946, 0.2192, 0.3038, 0.2432, 0.2946, 0.2661, 0.3038, 0.2542, 0.3038, 0.2581, 0.2946, 0.2661, 0.2946, 0.2601, 0.3038, 0.2542, 0.2946, 0.2601, 0.3038, 0.2432, 0.3038, 0.2542, 0.2946, 0.2601, 0.2946, 0.2445, 0.3038, 0.2432, 0.3038, 0.2432, 0.3038, 0.2271, 0.308, 0.2424, 0.3038, 0.2542, 0.3038, 0.2432, 0.308, 0.2424, 0.308, 0.2424, 0.3038, 0.2271, 0.308, 0.2356, 0.2804, 0.246, 0.2804, 0.2159, 0.2946, 0.2445, 0.3038, 0.2432, 0.2946, 0.2192, 0.3038, 0.2271, 0.2946, 0.2445, 0.2804, 0.2159, 0.2946, 0.2192, 0.166, 0.246, 0.1724, 0.2134, 0.2804, 0.246, 0.3038, 0.2581, 0.3038, 0.2542, 0.308, 0.249, 0.3038, 0.2542, 0.308, 0.2424, 0.308, 0.249, 0.308, 0.2356, 0.308, 0.2424, 0.308, 0.249, 0.308, 0.2424, 0.8276, 0.2134, 0.7196, 0.246, 0.7196, 0.2159, 0.8276, 0.2134, 0.8341, 0.246, 0.7196, 0.246, 0.7196, 0.2159, 0.7054, 0.2445, 0.7054, 0.2192, 0.7196, 0.2159, 0.7196, 0.246, 0.7054, 0.2445, 0.7196, 0.246, 0.7196, 0.2634, 0.7054, 0.2445, 0.7054, 0.2445, 0.7196, 0.2634, 0.7054, 0.2601, 0.7196, 0.2634, 0.7196, 0.2703, 0.7054, 0.2601, 0.7054, 0.2601, 0.7196, 0.2703, 0.7054, 0.2661, 0.7054, 0.2192, 0.6962, 0.2432, 0.6962, 0.2271, 0.7054, 0.2192, 0.7054, 0.2445, 0.6962, 0.2432, 0.7054, 0.2445, 0.7054, 0.2601, 0.6962, 0.2432, 0.6962, 0.2432, 0.7054, 0.2601, 0.6962, 0.2542, 0.7054, 0.2601, 0.7054, 0.2661, 0.6962, 0.2542, 0.6962, 0.2542, 0.7054, 0.2661, 0.6962, 0.2581, 0.6962, 0.2271, 0.692, 0.2424, 0.692, 0.2356, 0.6962, 0.2271, 0.6962, 0.2432, 0.692, 0.2424, 0.6962, 0.2432, 0.6962, 0.2542, 0.692, 0.2424, 0.692, 0.2424, 0.6962, 0.2542, 0.692, 0.249, 0.6962, 0.2542, 0.6962, 0.2581, 0.692, 0.249, 0.03603, 0.246, 0.03603, 0.2159, 0.144, 0.2134, 0.03603, 0.2703, 0.0218, 0.2661, 0.0218, 0.2601, 0.03603, 0.2703, 0.0218, 0.2601, 0.03603, 0.2634, 0.03603, 0.2634, 0.0218, 0.2601, 0.0218, 0.2445, 0.03603, 0.2634, 0.0218, 0.2445, 0.03603, 0.246, 0.0218, 0.2445, 0.0126, 0.2432, 0.0218, 0.2192, 0.0218, 0.2661, 0.0126, 0.2581, 0.0126, 0.2542, 0.0218, 0.2661, 0.0126, 0.2542, 0.0218, 0.2601, 0.0218, 0.2601, 0.0126, 0.2542, 0.0126, 0.2432, 0.0218, 0.2601, 0.0126, 0.2432, 0.0218, 0.2445, 0.0126, 0.2432, 0.008415, 0.2424, 0.0126, 0.2271, 0.0126, 0.2542, 0.008415, 0.2424, 0.0126, 0.2432, 0.008415, 0.2424, 0.008415, 0.2356, 0.0126, 0.2271, 0.03603, 0.246, 0.0218, 0.2445, 0.03603, 0.2159, 0.0126, 0.2432, 0.0126, 0.2271, 0.0218, 0.2192, 0.0218, 0.2445, 0.0218, 0.2192, 0.03603, 0.2159, 0.1504, 0.246, 0.03603, 0.246, 0.144, 0.2134, 0.0126, 0.2581, 0.008415, 0.249, 0.0126, 0.2542, 0.0126, 0.2542, 0.008415, 0.249, 0.008415, 0.2424, 0.008415, 0.2356, 0.008415, 0.2424, 0.008415, 0.249, 0.008415, 0.2424, 0.856, 0.2134, 0.964, 0.2159, 0.964, 0.246, 0.856, 0.2134, 0.964, 0.246, 0.8495, 0.246, 0.964, 0.2159, 0.9782, 0.2192, 0.9782, 0.2445, 0.964, 0.2159, 0.9782, 0.2445, 0.964, 0.246, 0.964, 0.246, 0.9782, 0.2445, 0.964, 0.2634, 0.9782, 0.2445, 0.9782, 0.2601, 0.964, 0.2634, 0.964, 0.2634, 0.9782, 0.2601, 0.964, 0.2703, 0.9782, 0.2601, 0.9782, 0.2661, 0.964, 0.2703, 0.9782, 0.2192, 0.9874, 0.2271, 0.9874, 0.2432, 0.9782, 0.2192, 0.9874, 0.2432, 0.9782, 0.2445, 0.9782, 0.2445, 0.9874, 0.2432, 0.9782, 0.2601, 0.9874, 0.2432, 0.9874, 0.2542, 0.9782, 0.2601, 0.9782, 0.2601, 0.9874, 0.2542, 0.9782, 0.2661, 0.9874, 0.2542, 0.9874, 0.2581, 0.9782, 0.2661, 0.9874, 0.2271, 0.9916, 0.2356, 0.9916, 0.2424, 0.9874, 0.2271, 0.9916, 0.2424, 0.9874, 0.2432, 0.9874, 0.2432, 0.9916, 0.2424, 0.9874, 0.2542, 0.9916, 0.2424, 0.9916, 0.249, 0.9874, 0.2542, 0.9874, 0.2542, 0.9916, 0.249, 0.9874, 0.2581])
me_cylinder_003.materials.append(mat_material_texture)
me_cylinder_003.use_remesh_preserve_volume = False
me_cylinder_003.use_remesh_preserve_attributes = False
me_cylinder_003.use_mirror_vertex_groups = False
me_cylinder_003.update()
me_cylinder_002 = bpy.data.meshes.new('Cylinder.002')
me_cylinder_002.from_pydata([(1.508, 0.1263, 0.7625), (1.5, 0.07979, 0.7977), (2.8, 0.02957, 0.7188), (1.171, 0.121, 0.5423), (1.512, 0.1681, 0.713), (1.512, 0.3625, 0.4109), (1.208, 0.1681, 0.5275), (2.19, 0.1909, 0.7073), (1.57, 0.1662, 0.7313), (1.57, 0.3841, 0.396), (2.19, 0.3649, 0.3954), (2.19, 0.1501, 0.7497), (1.565, 0.126, 0.7741), (1.554, 0.07557, 0.8149), (2.19, 0.08746, 0.7855), (2.25, 0.02958, 0.7911), (2.25, 0.1919, 0.7024), (2.25, 0.363, 0.3954), (2.8, 0.1875, 0.6351), (2.8, 0.346, 0.396), (2.25, 0.08792, 0.7803), (2.25, 0.1498, 0.7429), (2.8, 0.1464, 0.6763), (2.8, 0.0862, 0.7098), (1.516, -5.948e-09, 0.8106), (1.508, -0.1263, 0.7625), (1.5, -0.07979, 0.7977), (2.19, -5.933e-09, 0.8013), (2.8, -0.02957, 0.7188), (1.173, -5.955e-09, 0.5387), (1.171, -0.121, 0.5423), (1.512, -0.1681, 0.713), (1.512, -0.3625, 0.4109), (1.208, -0.1681, 0.5275), (2.19, -0.1909, 0.7073), (1.57, -0.1662, 0.7313), (1.57, -0.3841, 0.396), (2.19, -0.3649, 0.3954), (2.19, -0.1501, 0.7497), (1.565, -0.126, 0.7741), (1.554, -0.07557, 0.8149), (1.571, -5.947e-09, 0.8287), (2.19, -0.08746, 0.7855), (2.25, -0.02958, 0.7911), (2.25, -0.1919, 0.7024), (2.25, -0.363, 0.3954), (2.8, -0.1875, 0.6351), (2.8, -0.346, 0.396), (2.25, -0.08792, 0.7803), (2.25, -0.1498, 0.7429), (2.8, -0.1464, 0.6763), (2.8, -0.0862, 0.7098)], [], [(13, 14, 11, 12), (24, 1, 29), (29, 1, 3), (20, 23, 22, 21), (16, 18, 19, 17), (0, 3, 1), (15, 2, 23, 20), (8, 7, 10, 9), (6, 4, 5), (41, 27, 14, 13), (40, 39, 38, 42), (24, 29, 26), (29, 30, 26), (48, 49, 50, 51), (44, 45, 47, 46), (25, 26, 30), (43, 48, 51, 28), (35, 36, 37, 34), (33, 32, 31), (41, 40, 42, 27)])
me_cylinder_002.polygons.foreach_set('use_smooth', [True] * 20)
_uv = me_cylinder_002.uv_layers.new(name='UVMap')
_uv.uv.foreach_set('vector', [0.05538, 0.748, 0.1086, 0.749, 0.1086, 0.7543, 0.05632, 0.7522, 0.05215, 0.7417, 0.05087, 0.7484, 0.02352, 0.7417, 0.02352, 0.7417, 0.05087, 0.7484, 0.0233, 0.7518, 0.1136, 0.7491, 0.1596, 0.7489, 0.1596, 0.754, 0.1136, 0.7542, 0.1136, 0.7578, 0.1596, 0.7574, 0.1596, 0.7707, 0.1136, 0.7721, 0.0515, 0.7523, 0.0233, 0.7518, 0.05087, 0.7484, 0.1136, 0.7442, 0.1596, 0.7442, 0.1596, 0.7489, 0.1136, 0.7491, 0.0567, 0.7556, 0.1086, 0.7577, 0.1086, 0.7722, 0.0567, 0.7738, 0.02643, 0.7558, 0.05181, 0.7558, 0.05181, 0.772, 0.05675, 0.7417, 0.1086, 0.7417, 0.1086, 0.749, 0.05538, 0.748, 0.05538, 0.7354, 0.05632, 0.7312, 0.1086, 0.7291, 0.1086, 0.7344, 0.05215, 0.7417, 0.02352, 0.7417, 0.05087, 0.735, 0.02352, 0.7417, 0.0233, 0.7316, 0.05087, 0.735, 0.1136, 0.7343, 0.1136, 0.7292, 0.1596, 0.7294, 0.1596, 0.7345, 0.1136, 0.7256, 0.1136, 0.7113, 0.1596, 0.7127, 0.1596, 0.726, 0.0515, 0.7311, 0.05087, 0.735, 0.0233, 0.7316, 0.1136, 0.7392, 0.1136, 0.7343, 0.1596, 0.7345, 0.1596, 0.7392, 0.0567, 0.7278, 0.0567, 0.7096, 0.1086, 0.7112, 0.1086, 0.7257, 0.02643, 0.7276, 0.05181, 0.7114, 0.05181, 0.7276, 0.05675, 0.7417, 0.05538, 0.7354, 0.1086, 0.7344, 0.1086, 0.7417])
me_cylinder_002.materials.append(mat_material_glass)
me_cylinder_002.use_remesh_preserve_volume = False
me_cylinder_002.use_remesh_preserve_attributes = False
me_cylinder_002.use_mirror_vertex_groups = False
me_cylinder_002.update()
me_cylinder = bpy.data.meshes.new('Cylinder')
me_cylinder.from_pydata([(5.55, 0.005908, 1.47), (5.486, 0.006344, 1.47), (5.55, -0.005908, 1.47), (5.486, -0.006344, 1.47), (5.467, 0.0, 1.47), (5.55, 0.0, 1.47), (5.01, 0.05538, 0.2828), (4.777, 0.0, 0.34), (5.331, 0.02284, 1.25), (5.263, 0.0, 1.25), (5.409, 0.01523, 1.41), (5.363, 0.0, 1.41), (5.486, 0.006344, 1.47), (5.467, 0.0, 1.47), (5.01, -0.05538, 0.2828), (4.777, 0.0, 0.34), (5.55, -0.02234, 1.25), (5.331, -0.02284, 1.25), (5.263, 0.0, 1.25), (5.409, -0.01523, 1.41), (5.363, 0.0, 1.41), (5.486, -0.006344, 1.47), (5.467, 0.0, 1.47), (-1.531, 0.1576, -0.3914), (-1.548, 1.078e-08, -0.3903), (-1.531, -0.1576, -0.3914), (-1.434, 0.1576, -0.3914), (-1.45, 1.078e-08, -0.3903), (-1.434, -0.1576, -0.3914), (-1.47, 0.1531, -0.5957), (-1.47, -0.1531, -0.5957), (-1.33, 1.801e-08, -0.75), (-1.531, 0.1576, -0.3914), (-1.531, -0.1576, -0.3914), (-1.372, -0.1531, -0.5957), (-1.372, 0.1531, -0.5957), (-1.33, 0.04114, -0.7401), (-1.232, 1.801e-08, -0.75), (-1.33, -0.04114, -0.7401), (-1.434, 0.1576, -0.3914), (-1.434, -0.1576, -0.3914), (-1.232, 0.04114, -0.7401), (-1.232, -0.04114, -0.7401), (0.39, 0.3333, -0.7865), (-0.22, 0.3318, -0.8151), (-0.22, 0.267, -0.9315), (0.39, 0.267, -0.9615), (-0.22, 0.102, -1.01), (0.39, 0.102, -1.07), (0.085, 0.06771, -1.006), (0.085, 0.2096, -0.8475), (0.085, 0.1773, -0.9442), (-0.08, 0.3333, -0.8097), (0.39, 0.3333, -0.7865), (-0.22, 0.3318, -0.8151), (0.0, 0.267, -0.9615), (-0.22, 0.267, -0.9315), (0.39, 0.267, -0.9615), (-0.22, 0.102, -1.01), (0.39, 0.102, -1.07), (0.0, 0.102, -1.07), (1.54, 0.15, 0.7584), (1.524, 0.075, 0.8163), (1.508, 0.1263, 0.7625), (1.5, 0.07979, 0.7977), (1.15, 0.15, 0.52), (1.54, 0.4, 0.37), (1.171, 0.121, 0.5423), (1.512, 0.1681, 0.713), (1.512, 0.3625, 0.4109), (1.208, 0.1681, 0.5275), (-1.47, 0.4, -0.15), (-1.47, 0.3788, -0.3), (-1.466, 0.4333, -0.15), (-1.46, 0.49, -0.1896), (-1.46, 0.49, -0.2604), (-1.465, 0.4333, -0.3), (-1.47, 0.4, -0.15), (-1.47, 0.3788, -0.3), (-1.33, 0.43, -0.15), (-1.04, 0.4648, -0.18), (-1.33, 0.43, -0.3), (-1.04, 0.4648, -0.27), (-1.466, 0.4333, -0.15), (-1.46, 0.49, -0.1896), (-1.33, 0.49, -0.1896), (-1.46, 0.49, -0.2604), (-1.465, 0.4333, -0.3), (-1.33, 0.49, -0.2604), (1.54, 0.15, 0.7584), (1.524, 0.075, 0.8163), (-1.6, 0.23, -2.816e-08), (5.087, 0.1578, -0.1116), (-1.6, 0.2125, -0.08802), (5.34, 0.09202, -0.2565), (-1.6, 0.1626, -0.1626), (4.59, 0.1768, -0.4806), (-1.6, 0.08802, -0.2125), (4.59, 0.09567, -0.5912), (-1.6, 0.08802, 0.2125), (5.01, 0.05538, 0.2828), (-1.6, 0.1626, 0.1626), (4.59, 0.1768, 0.2406), (-1.6, 0.2125, 0.08802), (4.59, 0.231, 0.07517), (-1.47, 0.4, -0.15), (-1.47, 0.3788, -0.3), (-1.47, 0.2828, -0.4982), (-1.47, 0.1531, -0.5957), (-1.47, 0.1531, 0.2357), (-1.47, 0.2828, 0.1382), (-1.47, 0.3696, -0.007793), (-1.33, 0.43, -0.15), (-1.33, 0.4045, -0.4007), (-1.33, 0.3041, -0.5977), (-1.33, 0.1646, -0.7104), (-1.33, 0.1646, 0.2504), (-1.33, 0.3041, 0.1377), (-1.33, 0.3973, -0.031), (-1.04, 0.4648, -0.18), (-1.04, 0.4381, -0.4669), (-1.04, 0.3323, -0.6872), (-1.04, 0.1799, -0.8151), (-1.04, 0.1799, 0.2751), (-1.04, 0.3323, 0.1472), (-1.04, 0.4229, -0.00873), (-0.53, 0.4928, -0.1816), (-0.53, 0.51, -0.5049), (-0.53, 0.3606, -0.7553), (-0.53, 0.1952, -0.8513), (-0.53, 0.1952, 0.3313), (-0.53, 0.3606, 0.1925), (-0.53, 0.4342, 0.07921), (0.3, 0.5, -0.01481), (-0.07633, 0.5045, -0.4874), (-0.5102, 0.5048, -0.6277), (0.3, 0.1913, 0.4313), (0.3, 0.3536, 0.2925), (0.3, 0.4382, 0.192), (0.6793, 0.4955, -0.4833), (1.15, 0.3724, -0.7652), (1.15, 0.1875, -0.9999), (1.15, 0.15, 0.52), (1.54, 0.48, 0.1541), (1.54, 0.48, -0.5401), (1.54, 0.4, 0.37), (1.54, 0.4499, 0.2708), (2.22, 0.46, 0.1541), (1.983, 0.4286, -0.7101), (1.983, 0.2097, -0.9467), (2.22, 0.176, 0.7315), (2.22, 0.38, 0.37), (2.22, 0.4326, 0.2666), (2.83, 0.45, 0.1571), (2.83, 0.45, -0.64), (2.83, 0.1722, -0.8576), (2.8, 0.02957, 0.7188), (2.83, 0.1722, 0.6576), (2.83, 0.36, 0.37), (4.59, 0.25, -0.12), (4.59, 0.231, -0.3152), (4.59, 0.09567, 0.3512), (5.07, 0.0992, -0.4503), (-0.08, 0.3333, -0.8097), (2.22, 0.08802, 0.7842), (2.83, 0.0861, 0.706), (4.59, 0.04784, 0.3815), (2.19, 0.1909, 0.7073), (1.57, 0.1662, 0.7313), (1.57, 0.3841, 0.396), (2.19, 0.3649, 0.3954), (2.19, 0.1501, 0.7497), (1.565, 0.126, 0.7741), (1.554, 0.07557, 0.8149), (2.19, 0.08746, 0.7855), (2.25, 0.02958, 0.7911), (2.25, 0.1919, 0.7024), (2.25, 0.363, 0.3954), (2.8, 0.1875, 0.6351), (2.8, 0.346, 0.396), (2.25, 0.08792, 0.7803), (2.25, 0.1498, 0.7429), (2.8, 0.1464, 0.6763), (2.8, 0.0862, 0.7098), (0.39, 0.3333, -0.7865), (-0.22, 0.3318, -0.8151), (0.085, 0.2096, -0.8475), (0.77, 0.2598, -0.7826), (0.77, 0.1308, -0.9387), (-1.33, 0.43, -0.3), (-1.04, 0.4648, -0.27), (5.55, 0.05809, -0.1), (5.55, 0.055, -0.23), (5.55, 0.05478, 0.06), (4.876, 0.1761, -0.2716), (5.34, 0.09377, -0.2035), (4.758, 0.2079, -0.2303), (4.877, 0.1894, -0.1888), (1.54, 0.48, -0.155), (2.83, 0.45, -0.2414), (1.041, 0.489, -0.1837), (0.39, -0.3333, -0.7865), (-0.22, -0.3318, -0.8151), (-0.22, -0.267, -0.9315), (0.39, -0.267, -0.9615), (-0.22, -0.102, -1.01), (0.39, -0.102, -1.07), (0.085, -0.06771, -1.006), (0.085, -0.2096, -0.8475), (0.085, -0.1773, -0.9442), (0.39, 2.98e-08, -1.07), (0.085, 3.16e-08, -1.006), (-0.22, 3.725e-08, -1.01), (-0.08, -0.3333, -0.8097), (0.39, -0.3333, -0.7865), (-0.22, -0.3318, -0.8151), (0.0, -0.267, -0.9615), (-0.22, -0.267, -0.9315), (0.39, -0.267, -0.9615), (-0.22, -0.102, -1.01), (0.39, -0.102, -1.07), (0.0, -0.102, -1.07), (0.39, 2.98e-08, -1.07), (0.0, 3.725e-08, -1.07), (-0.22, 3.725e-08, -1.01), (1.516, -5.948e-09, 0.8106), (1.54, -0.15, 0.7584), (1.524, -0.075, 0.8163), (1.508, -0.1263, 0.7625), (1.5, -0.07979, 0.7977), (1.54, -5.947e-09, 0.83), (1.15, -5.955e-09, 0.52), (1.15, -0.15, 0.52), (1.54, -0.4, 0.37), (1.173, -5.955e-09, 0.5387), (1.171, -0.121, 0.5423), (1.512, -0.1681, 0.713), (1.512, -0.3625, 0.4109), (1.208, -0.1681, 0.5275), (-1.47, -0.4, -0.15), (-1.47, -0.3788, -0.3), (-1.466, -0.4333, -0.15), (-1.46, -0.49, -0.1896), (-1.46, -0.49, -0.2604), (-1.465, -0.4333, -0.3), (-1.47, -0.4, -0.15), (-1.47, -0.3788, -0.3), (-1.33, -0.43, -0.15), (-1.04, -0.4648, -0.18), (-1.33, -0.43, -0.3), (-1.04, -0.4648, -0.27), (-1.466, -0.4333, -0.15), (-1.46, -0.49, -0.1896), (-1.33, -0.49, -0.1896), (-1.46, -0.49, -0.2604), (-1.465, -0.4333, -0.3), (-1.33, -0.49, -0.2604), (1.54, -0.15, 0.7584), (1.524, -0.075, 0.8163), (1.54, -5.947e-09, 0.83), (-1.6, -0.23, -2.816e-08), (5.087, -0.1578, -0.1116), (-1.6, -0.2125, -0.08802), (5.34, -0.09202, -0.2565), (-1.6, -0.1626, -0.1626), (4.59, -0.1768, -0.4806), (-1.6, -0.08802, -0.2125), (4.59, -0.09567, -0.5912), (-1.6, 7.036e-09, -0.23), (4.59, 8.134e-09, -0.63), (-1.6, -5.76e-09, 0.23), (-1.6, -0.08802, 0.2125), (5.01, -0.05538, 0.2828), (-1.6, -0.1626, 0.1626), (4.59, -0.1768, 0.2406), (-1.6, -0.2125, 0.08802), (4.59, -0.231, 0.07517), (-1.47, -0.4, -0.15), (-1.47, -0.3788, -0.3), (-1.47, -0.2828, -0.4982), (-1.47, -0.1531, -0.5957), (-1.47, -5.888e-09, 0.27), (-1.47, -0.1531, 0.2357), (-1.47, -0.2828, 0.1382), (-1.47, -0.3696, -0.007793), (-1.33, -0.43, -0.15), (-1.33, -0.4045, -0.4007), (-1.33, -0.3041, -0.5977), (-1.33, -0.1646, -0.7104), (-1.33, 1.801e-08, -0.75), (-1.33, -5.91e-09, 0.29), (-1.33, -0.1646, 0.2504), (-1.33, -0.3041, 0.1377), (-1.33, -0.3973, -0.031), (-1.04, -0.4648, -0.18), (-1.04, -0.4381, -0.4669), (-1.04, -0.3323, -0.6872), (-1.04, -0.1799, -0.8151), (-1.04, 2.021e-08, -0.86), (-1.04, -5.94e-09, 0.32), (-1.04, -0.1799, 0.2751), (-1.04, -0.3323, 0.1472), (-1.04, -0.4229, -0.00873), (-0.53, -0.4928, -0.1816), (-0.53, -0.51, -0.5049), (-0.53, -0.3606, -0.7553), (-0.53, -0.1952, -0.8513), (-0.53, 2.24e-08, -0.9), (-0.53, -5.97e-09, 0.38), (-0.53, -0.1952, 0.3313), (-0.53, -0.3606, 0.1925), (-0.53, -0.4342, 0.07921), (0.3, -0.5, -0.01481), (-0.07633, -0.5045, -0.4874), (-0.5102, -0.5048, -0.6277), (0.39, 0.0, -0.8), (0.3, -5.962e-09, 0.48), (0.3, -0.1913, 0.4313), (0.3, -0.3536, 0.2925), (0.3, -0.4382, 0.192), (0.6793, -0.4955, -0.4833), (1.15, -0.3724, -0.7652), (1.15, -0.1875, -0.9999), (1.15, 2.131e-08, -1.06), (1.15, -5.955e-09, 0.52), (1.15, -0.15, 0.52), (1.54, -0.48, 0.1541), (1.54, -0.48, -0.5401), (1.54, -0.4, 0.37), (1.54, -0.4499, 0.2708), (2.22, -0.46, 0.1541), (1.983, -0.4286, -0.7101), (1.983, -0.2097, -0.9467), (1.983, 0.0, -1.013), (2.19, -5.933e-09, 0.8013), (2.22, -0.176, 0.7315), (2.22, -0.38, 0.37), (2.22, -0.4326, 0.2666), (2.83, -0.45, 0.1571), (2.83, -0.45, -0.64), (2.83, -0.1722, -0.8576), (2.83, 1.911e-08, -0.92), (2.8, -0.02957, 0.7188), (2.83, -0.1722, 0.6576), (2.83, -0.36, 0.37), (4.59, -0.25, -0.12), (4.59, -0.231, -0.3152), (4.59, -5.775e-09, 0.39), (4.59, -0.09567, 0.3512), (5.07, -0.0992, -0.4503), (-0.08, -0.3333, -0.8097), (2.22, -0.08802, 0.7842), (2.83, -0.0861, 0.706), (4.59, -0.04784, 0.3815), (2.19, -0.1909, 0.7073), (1.57, -0.1662, 0.7313), (1.57, -0.3841, 0.396), (2.19, -0.3649, 0.3954), (2.19, -0.1501, 0.7497), (1.565, -0.126, 0.7741), (1.554, -0.07557, 0.8149), (1.571, -5.947e-09, 0.8287), (2.19, -0.08746, 0.7855), (2.25, -0.02958, 0.7911), (2.25, -0.1919, 0.7024), (2.25, -0.363, 0.3954), (2.8, -0.1875, 0.6351), (2.8, -0.346, 0.396), (2.25, -0.08792, 0.7803), (2.25, -0.1498, 0.7429), (2.83, -5.925e-09, 0.72), (2.22, -5.932e-09, 0.8), (2.8, -0.1464, 0.6763), (2.8, -0.0862, 0.7098), (0.39, -0.3333, -0.7865), (-0.22, -0.3318, -0.8151), (-0.22, 0.0, -0.8788), (0.085, -0.2096, -0.8475), (0.77, 2.98e-08, -0.9787), (0.77, -0.2598, -0.7826), (0.77, -0.1308, -0.9387), (-1.33, -0.43, -0.3), (-1.04, -0.4648, -0.27), (5.55, -0.05809, -0.1), (5.55, -0.055, -0.23), (5.55, 0.0, -0.42), (5.55, -0.05478, 0.06), (4.777, -4.654e-17, 0.34), (4.876, -0.1761, -0.2716), (5.34, -0.09377, -0.2035), (4.758, -0.2079, -0.2303), (4.877, -0.1894, -0.1888), (0.39, 2.186e-08, -0.8), (1.54, -0.48, -0.155), (2.83, -0.45, -0.2414), (1.041, -0.489, -0.1837), (-1.531, 0.1576, -0.3914), (-1.548, 1.078e-08, -0.3903), (-1.531, -0.1576, -0.3914), (-1.372, -0.1531, -0.5957), (-1.372, 0.1531, -0.5957), (-1.372, 1.637e-08, -0.5957), (-1.33, 0.04114, -0.7401), (-1.232, 1.801e-08, -0.75), (-1.33, -0.04114, -0.7401), (-1.434, 0.1576, -0.3914), (-1.45, 1.078e-08, -0.3903), (-1.434, -0.1576, -0.3914), (-1.232, 0.04114, -0.7401), (-1.232, -0.04114, -0.7401), (5.55, 0.005908, 1.47), (5.617, 0.0, 1.47), (5.55, -0.005908, 1.47), (5.55, 0.0, 1.47), (5.55, 0.05809, -0.1), (5.55, 0.055, -0.23), (5.55, 0.0, -0.42), (5.55, 0.05478, 0.06), (6.097, 0.0, -0.26), (6.207, 0.0, -0.1), (5.803, 0.0, 1.25), (5.55, 0.02234, 1.25), (5.723, 0.0, 1.41), (5.55, 0.01527, 1.41), (5.617, 0.0, 1.47), (5.55, 0.005908, 1.47), (5.55, -0.05809, -0.1), (5.55, -0.055, -0.23), (5.55, 0.0, -0.42), (5.55, -0.05478, 0.06), (6.097, 0.0, -0.26), (6.207, 0.0, -0.1), (5.803, 0.0, 1.25), (5.723, 0.0, 1.41), (5.55, -0.01527, 1.41), (5.617, 0.0, 1.47), (5.55, -0.005908, 1.47)], [], [(5, 4, 3, 2), (0, 1, 4, 5), (417, 6, 421), (8, 7, 9), (421, 8, 423), (423, 8, 10), (8, 9, 10), (10, 9, 11), (423, 10, 425), (425, 10, 12), (10, 11, 12), (12, 11, 13), (6, 7, 8), (421, 6, 8), (429, 16, 14), (17, 18, 15), (16, 434, 17), (434, 19, 17), (17, 19, 18), (19, 20, 18), (434, 436, 19), (436, 21, 19), (19, 21, 20), (21, 22, 20), (14, 17, 15), (16, 17, 14), (24, 23, 26, 27), (25, 24, 27, 28), (30, 33, 40, 34), (29, 36, 41, 35), (38, 30, 34, 42), (32, 29, 35, 39), (31, 38, 42, 37), (36, 31, 37, 41), (45, 47, 49, 51), (44, 45, 51, 50), (49, 211, 210, 48), (50, 51, 46, 43), (51, 49, 48, 46), (47, 212, 211, 49), (55, 57, 59, 60), (60, 59, 222, 223), (56, 55, 60, 58), (58, 60, 223, 224), (52, 53, 57, 55), (54, 52, 55, 56), (63, 64, 62, 61), (64, 225, 230, 62), (65, 67, 63, 61), (234, 67, 65, 231), (69, 68, 61, 66), (68, 70, 65, 61), (70, 69, 66, 65), (72, 71, 73, 74, 75, 76), (81, 78, 87), (85, 79, 80), (85, 84, 83, 79), (81, 88, 82), (77, 79, 83), (85, 80, 82, 88), (84, 85, 88, 86), (81, 87, 86, 88), (159, 196, 160), (154, 96, 98), (166, 387, 100), (194, 94, 162), (106, 189, 113), (107, 95, 93), (399, 401, 403, 409), (281, 109, 99), (109, 110, 101), (91, 103, 111), (110, 111, 103), (113, 114, 107), (107, 114, 115, 108), (97, 95, 396), (281, 290, 116, 109), (109, 116, 117, 110), (111, 118, 105), (110, 117, 118, 111), (189, 190, 120, 113), (114, 113, 121), (114, 121, 122, 115), (115, 122, 298, 289, 402), (290, 299, 123, 116), (116, 123, 124, 117), (118, 125, 119, 112), (117, 124, 125, 118), (121, 120, 135), (128, 129, 122), (122, 129, 307, 298), (299, 308, 130, 123), (123, 130, 131, 124), (119, 125, 126), (124, 131, 132, 125), (127, 126, 133), (308, 316, 136, 130), (130, 136, 137, 131), (126, 132, 133), (131, 137, 138, 132), (136, 316, 142), (137, 145, 146), (316, 324, 142), (133, 138, 143), (139, 133, 200), (140, 148, 141), (146, 152, 147, 143), (145, 151, 152, 146), (149, 155, 341, 333), (159, 160, 154), (165, 166, 161, 157), (102, 104, 158), (144, 198, 199), (134, 135, 127), (120, 127, 135), (144, 139, 200), (142, 145, 136), (133, 139, 134), (153, 159, 199), (166, 347, 387), (370, 347, 166, 165), (121, 135, 128), (148, 154, 149), (155, 154, 98), (198, 144, 200), (145, 137, 136), (138, 146, 143), (134, 127, 133), (132, 138, 133), (188, 315, 187), (188, 378, 315), (154, 144, 199), (141, 149, 333, 323), (152, 158, 153), (98, 96, 162), (147, 152, 153), (151, 158, 152), (157, 161, 102), (158, 157, 102), (167, 168, 89, 150), (168, 169, 145, 89), (169, 170, 151, 145), (170, 167, 150, 151), (172, 171, 150, 89), (173, 172, 89, 90), (361, 173, 90, 259), (171, 174, 164, 150), (174, 334, 371, 164), (176, 177, 151, 150), (178, 176, 150, 157), (177, 179, 158, 151), (179, 178, 157, 158), (180, 181, 150, 164), (156, 175, 371, 370), (181, 182, 157, 150), (182, 183, 165, 157), (175, 180, 164, 371), (183, 156, 370, 165), (392, 186, 184), (135, 163, 185), (307, 129, 185, 376), (129, 128, 185), (392, 376, 186), (141, 188, 187, 140), (376, 185, 186), (128, 135, 185), (141, 323, 378, 188), (121, 128, 122), (190, 126, 127), (190, 119, 126), (120, 190, 127), (106, 93, 91), (106, 113, 107), (113, 120, 121), (101, 110, 103), (99, 109, 101), (270, 281, 99), (106, 107, 93), (105, 106, 91), (105, 91, 111), (125, 132, 126), (191, 92, 193), (100, 193, 102), (102, 193, 104), (100, 161, 166), (385, 162, 94), (385, 98, 162), (269, 98, 385), (192, 385, 94), (195, 92, 191), (196, 194, 160), (92, 195, 197), (161, 100, 102), (191, 192, 195), (94, 195, 192), (92, 197, 159), (197, 196, 159), (155, 98, 269, 341), (154, 160, 96), (160, 194, 96), (104, 159, 153), (92, 104, 193), (158, 104, 153), (104, 92, 159), (96, 194, 162), (154, 155, 149), (148, 149, 141), (198, 147, 199), (143, 198, 200), (143, 147, 198), (133, 143, 200), (159, 154, 199), (147, 153, 199), (138, 137, 146), (203, 209, 207, 205), (202, 208, 209, 203), (207, 206, 210, 211), (208, 201, 204, 209), (209, 204, 206, 207), (205, 207, 211, 212), (216, 221, 220, 218), (221, 223, 222, 220), (217, 219, 221, 216), (219, 224, 223, 221), (213, 216, 218, 214), (215, 217, 216, 213), (228, 226, 227, 229), (229, 227, 230, 225), (232, 226, 228, 235), (234, 231, 232, 235), (237, 233, 226, 236), (236, 226, 232, 238), (238, 232, 233, 237), (240, 244, 243, 242, 241, 239), (249, 255, 246), (253, 248, 247), (253, 247, 251, 252), (249, 250, 256), (245, 251, 247), (253, 256, 250, 248), (252, 254, 256, 253), (249, 256, 254, 255), (345, 346, 390), (339, 267, 265), (353, 272, 387), (388, 349, 263), (278, 286, 381), (279, 262, 264), (407, 406, 401, 399), (108, 115, 402), (281, 271, 282), (282, 273, 283), (260, 284, 275), (283, 275, 284), (286, 279, 287), (279, 280, 288, 287), (281, 282, 291, 290), (282, 283, 292, 291), (277, 285, 293), (283, 284, 293, 292), (381, 286, 295, 382), (287, 296, 286), (287, 288, 297, 296), (288, 404, 289, 298, 297), (290, 291, 300, 299), (291, 292, 301, 300), (293, 285, 294, 302), (292, 293, 302, 301), (296, 314, 295), (305, 297, 306), (297, 298, 307, 306), (299, 300, 309, 308), (300, 301, 310, 309), (294, 303, 302), (301, 302, 311, 310), (304, 312, 303), (308, 309, 317, 316), (309, 310, 318, 317), (303, 312, 311), (310, 311, 319, 318), (317, 325, 316), (318, 329, 328), (316, 325, 324), (312, 326, 319), (320, 395, 312), (321, 322, 331), (329, 326, 330, 337), (328, 329, 337, 336), (332, 333, 341, 340), (345, 339, 346), (352, 343, 348, 353), (274, 344, 276), (327, 394, 393), (313, 304, 314), (295, 314, 304), (327, 395, 320), (325, 317, 328), (312, 313, 320), (338, 394, 345), (353, 387, 347), (370, 352, 353, 347), (296, 305, 314), (331, 332, 339), (340, 267, 339), (393, 395, 327), (328, 317, 318), (319, 326, 329), (313, 312, 304), (311, 312, 319), (380, 379, 315), (380, 315, 378), (339, 394, 327), (322, 323, 333, 332), (337, 338, 344), (267, 349, 265), (330, 338, 337), (336, 337, 344), (343, 274, 348), (344, 274, 343), (354, 335, 257, 355), (355, 257, 328, 356), (356, 328, 336, 357), (357, 336, 335, 354), (359, 257, 335, 358), (360, 258, 257, 359), (361, 259, 258, 360), (358, 335, 351, 362), (362, 351, 371, 334), (364, 335, 336, 365), (366, 343, 335, 364), (365, 336, 344, 367), (367, 344, 343, 366), (368, 351, 335, 369), (342, 370, 371, 363), (369, 335, 343, 372), (372, 343, 352, 373), (363, 371, 351, 368), (373, 352, 370, 342), (392, 374, 377), (314, 375, 350), (307, 376, 375, 306), (306, 375, 305), (392, 377, 376), (322, 321, 379, 380), (376, 377, 375), (305, 375, 314), (322, 380, 378, 323), (296, 297, 305), (382, 304, 303), (382, 303, 294), (295, 304, 382), (278, 260, 262), (278, 279, 286), (286, 296, 295), (273, 275, 283), (271, 273, 282), (270, 271, 281), (278, 262, 279), (277, 260, 278), (277, 284, 260), (302, 303, 311), (383, 386, 261), (272, 274, 386), (274, 276, 386), (272, 353, 348), (385, 263, 349), (385, 349, 267), (269, 385, 267), (384, 263, 385), (389, 383, 261), (390, 346, 388), (261, 391, 389), (348, 274, 272), (383, 389, 384), (263, 384, 389), (261, 345, 391), (391, 345, 390), (340, 341, 269, 267), (339, 265, 346), (346, 265, 388), (276, 338, 345), (261, 386, 276), (344, 338, 276), (276, 345, 261), (265, 349, 388), (339, 332, 340), (331, 322, 332), (393, 394, 330), (326, 395, 393), (326, 393, 330), (312, 395, 326), (345, 394, 339), (330, 394, 338), (319, 329, 318), (264, 266, 398), (405, 400, 401, 406), (97, 396, 397, 268), (400, 408, 403, 401), (266, 268, 397, 398), (279, 264, 398, 280), (95, 107, 108, 396), (280, 404, 288), (284, 277, 293), (118, 112, 105), (411, 410, 413), (411, 413, 412), (418, 415, 414), (418, 414, 419), (419, 421, 420), (420, 423, 422), (420, 421, 423), (422, 425, 424), (422, 423, 425), (416, 415, 418), (419, 414, 417), (419, 417, 421), (430, 426, 427), (430, 431, 426), (431, 432, 16), (432, 433, 434), (432, 434, 16), (433, 435, 436), (433, 436, 434), (428, 430, 427), (431, 429, 426), (431, 16, 429)])
me_cylinder.polygons.foreach_set('use_smooth', [0, 0, 1, 1, 1, 1, 1, 1, 1, 1, 1, 1, 1, 1, 1, 1, 1, 1, 1, 1, 1, 1, 1, 1, 1, 1, 1, 1, 1, 1, 1, 1, 1, 1, 1, 1, 1, 1, 1, 1, 1, 1, 1, 1, 1, 1, 1, 1, 1, 1, 1, 1, 1, 0, 1, 1, 1, 1, 1, 1, 1, 1, 1, 1, 1, 1, 1, 1, 1, 1, 1, 1, 1, 1, 1, 1, 1, 1, 1, 1, 1, 1, 1, 1, 1, 1, 1, 1, 1, 1, 1, 1, 1, 1, 1, 1, 1, 1, 1, 1, 1, 1, 1, 1, 1, 1, 1, 1, 1, 1, 1, 1, 1, 1, 1, 1, 1, 1, 1, 1, 1, 1, 1, 1, 1, 1, 1, 1, 1, 1, 1, 1, 1, 1, 1, 1, 1, 1, 1, 1, 1, 1, 1, 1, 1, 1, 1, 1, 1, 1, 1, 1, 1, 1, 1, 1, 1, 1, 1, 1, 1, 1, 1, 1, 1, 1, 1, 1, 1, 1, 1, 1, 1, 1, 1, 1, 1, 1, 1, 1, 1, 1, 1, 1, 1, 1, 1, 1, 1, 1, 1, 1, 1, 1, 1, 1, 1, 1, 1, 1, 1, 1, 1, 1, 1, 1, 1, 1, 1, 1, 1, 1, 1, 1, 1, 1, 1, 1, 1, 1, 1, 1, 1, 1, 1, 1, 1, 1, 1, 1, 1, 1, 1, 0, 1, 1, 1, 1, 1, 1, 1, 1, 1, 1, 1, 1, 1, 1, 1, 1, 1, 1, 1, 1, 1, 1, 1, 1, 1, 1, 1, 1, 1, 1, 1, 1, 1, 1, 1, 1, 1, 1, 1, 1, 1, 1, 1, 1, 1, 1, 1, 1, 1, 1, 1, 1, 1, 1, 1, 1, 1, 1, 1, 1, 1, 1, 1, 1, 1, 1, 1, 1, 1, 1, 1, 1, 1, 1, 1, 1, 1, 1, 1, 1, 1, 1, 1, 1, 1, 1, 1, 1, 1, 1, 1, 1, 1, 1, 1, 1, 1, 1, 1, 1, 1, 1, 1, 1, 1, 1, 1, 1, 1, 1, 1, 1, 1, 1, 1, 1, 1, 1, 1, 1, 1, 1, 1, 1, 1, 1, 1, 1, 1, 1, 1, 1, 1, 1, 1, 1, 1, 1, 1, 1, 1, 1, 1, 1, 1, 1, 1, 1, 1, 1, 1, 1, 1, 1, 1, 1, 1, 1, 1, 1, 1, 1, 1, 1, 1, 1, 1, 1, 1, 1, 0, 0, 1, 1, 1, 1, 1, 1, 1, 1, 1, 1, 1, 1, 1, 1, 1, 1, 1, 1, 1, 1])
_uv = me_cylinder.uv_layers.new(name='UVMap')
_uv.uv.foreach_set('vector', [0.9352, 0.9902, 0.9283, 0.9902, 0.9298, 0.9902, 0.9352, 0.9902, 0.9352, 0.5651, 0.9298, 0.5651, 0.9283, 0.5651, 0.9352, 0.5651, 0.9352, 0.6831, 0.8901, 0.6645, 0.9352, 0.5835, 0.917, 0.5835, 0.8706, 0.6597, 0.9112, 0.5835, 0.9352, 0.5835, 0.917, 0.5835, 0.9352, 0.5701, 0.9352, 0.5701, 0.917, 0.5835, 0.9234, 0.5701, 0.917, 0.5835, 0.9112, 0.5835, 0.9234, 0.5701, 0.9234, 0.5701, 0.9112, 0.5835, 0.9196, 0.5701, 0.9352, 0.5701, 0.9234, 0.5701, 0.9352, 0.5651, 0.9352, 0.5651, 0.9234, 0.5701, 0.9298, 0.5651, 0.9234, 0.5701, 0.9196, 0.5701, 0.9298, 0.5651, 0.9298, 0.5651, 0.9196, 0.5701, 0.9283, 0.5651, 0.8901, 0.6645, 0.8706, 0.6597, 0.917, 0.5835, 0.9352, 0.5835, 0.8901, 0.6645, 0.917, 0.5835, 0.9352, 0.8722, 0.9352, 0.9718, 0.8901, 0.8909, 0.917, 0.9718, 0.9112, 0.9718, 0.8706, 0.8957, 0.9352, 0.9718, 0.9352, 0.9852, 0.917, 0.9718, 0.9352, 0.9852, 0.9234, 0.9852, 0.917, 0.9718, 0.917, 0.9718, 0.9234, 0.9852, 0.9112, 0.9718, 0.9234, 0.9852, 0.9196, 0.9852, 0.9112, 0.9718, 0.9352, 0.9852, 0.9352, 0.9902, 0.9234, 0.9852, 0.9352, 0.9902, 0.9298, 0.9902, 0.9234, 0.9852, 0.9234, 0.9852, 0.9298, 0.9902, 0.9196, 0.9852, 0.9298, 0.9902, 0.9283, 0.9902, 0.9196, 0.9852, 0.8901, 0.8909, 0.917, 0.9718, 0.8706, 0.8957, 0.9352, 0.9718, 0.917, 0.9718, 0.8901, 0.8909, 0.3046, 0.7208, 0.306, 0.7209, 0.3141, 0.7209, 0.3128, 0.7208, 0.306, 0.8344, 0.3046, 0.8345, 0.3128, 0.8345, 0.3141, 0.8344, 0.306, 0.8174, 0.306, 0.8344, 0.3141, 0.8344, 0.3142, 0.8174, 0.306, 0.738, 0.306, 0.7501, 0.3142, 0.7501, 0.3142, 0.738, 0.306, 0.8053, 0.306, 0.8174, 0.3142, 0.8174, 0.3142, 0.8053, 0.306, 0.7209, 0.306, 0.738, 0.3142, 0.738, 0.3141, 0.7209, 0.306, 0.8044, 0.306, 0.8053, 0.3142, 0.8053, 0.3142, 0.8044, 0.306, 0.7501, 0.306, 0.7509, 0.3142, 0.7509, 0.3142, 0.7501, 0.8123, 0.9769, 0.8123, 0.9703, 0.8378, 0.9706, 0.8378, 0.9758, 0.8123, 0.9866, 0.8123, 0.9769, 0.8378, 0.9758, 0.8378, 0.9839, 0.8378, 0.9706, 0.8378, 0.9706, 0.8633, 0.9653, 0.8633, 0.9653, 0.8378, 0.9839, 0.8378, 0.9758, 0.8633, 0.9744, 0.8633, 0.989, 0.8378, 0.9758, 0.8378, 0.9706, 0.8633, 0.9653, 0.8633, 0.9744, 0.8123, 0.9703, 0.8123, 0.9703, 0.8378, 0.9706, 0.8378, 0.9706, 0.4708, 0.7686, 0.5035, 0.7686, 0.5035, 0.7777, 0.4708, 0.7777, 0.4708, 0.7777, 0.5035, 0.7777, 0.5035, 0.7777, 0.4708, 0.7777, 0.4524, 0.7661, 0.4708, 0.7686, 0.4708, 0.7777, 0.4524, 0.7726, 0.4524, 0.7726, 0.4708, 0.7777, 0.4708, 0.7777, 0.4524, 0.7726, 0.4641, 0.7559, 0.5035, 0.7539, 0.5035, 0.7686, 0.4708, 0.7686, 0.4524, 0.7563, 0.4641, 0.7559, 0.4708, 0.7686, 0.4524, 0.7661, 0.597, 0.6243, 0.5964, 0.6214, 0.5983, 0.6198, 0.5997, 0.6247, 0.5964, 0.6214, 0.5976, 0.6203, 0.5997, 0.6187, 0.5983, 0.6198, 0.567, 0.6446, 0.5688, 0.6427, 0.597, 0.6243, 0.5997, 0.6247, 0.569, 0.6431, 0.5688, 0.6427, 0.567, 0.6446, 0.567, 0.6446, 0.5973, 0.6537, 0.5973, 0.6285, 0.5997, 0.6247, 0.5997, 0.6572, 0.5973, 0.6285, 0.5719, 0.644, 0.567, 0.6446, 0.5997, 0.6247, 0.5719, 0.644, 0.5973, 0.6537, 0.5997, 0.6572, 0.567, 0.6446, 0.3308, 0.9679, 0.329, 0.9811, 0.326, 0.9811, 0.321, 0.9777, 0.321, 0.9714, 0.326, 0.9679, 0.3595, 0.7132, 0.3478, 0.7132, 0.3482, 0.7132, 0.3595, 0.704, 0.3595, 0.7007, 0.3838, 0.7032, 0.3595, 0.704, 0.3486, 0.704, 0.3481, 0.7007, 0.3595, 0.7007, 0.3595, 0.7132, 0.3595, 0.7099, 0.3838, 0.7107, 0.3478, 0.7007, 0.3595, 0.7007, 0.3481, 0.7007, 0.3595, 0.704, 0.3838, 0.7032, 0.3838, 0.7107, 0.3595, 0.7099, 0.3486, 0.704, 0.3595, 0.704, 0.3595, 0.7099, 0.3486, 0.7099, 0.3595, 0.7132, 0.3482, 0.7132, 0.3486, 0.7099, 0.3595, 0.7099, 0.8549, 0.6982, 0.869, 0.7074, 0.8549, 0.7145, 0.7076, 0.7417, 0.8549, 0.7283, 0.8549, 0.7376, 0.8549, 0.6562, 0.8706, 0.6597, 0.8901, 0.6645, 0.8788, 0.7109, 0.9177, 0.7096, 0.8951, 0.7258, 0.3478, 0.7132, 0.3595, 0.7132, 0.3595, 0.7217, 0.3478, 0.7298, 0.3369, 0.7017, 0.3369, 0.6955, 0.2848, 0.9479, 0.2592, 0.9479, 0.2592, 0.922, 0.2661, 0.9237, 0.3478, 0.6655, 0.3478, 0.6684, 0.3369, 0.6703, 0.3478, 0.6684, 0.3478, 0.6766, 0.3369, 0.6745, 0.3369, 0.6881, 0.3369, 0.6808, 0.3478, 0.6888, 0.3478, 0.6766, 0.3478, 0.6888, 0.3369, 0.6808, 0.3595, 0.7217, 0.3595, 0.7381, 0.3478, 0.7298, 0.3478, 0.7298, 0.3595, 0.7381, 0.3595, 0.7476, 0.3478, 0.738, 0.3369, 0.7059, 0.3369, 0.7017, 0.3427, 0.7209, 0.3478, 0.6655, 0.3595, 0.6639, 0.3595, 0.6672, 0.3478, 0.6684, 0.3478, 0.6684, 0.3595, 0.6672, 0.3595, 0.6766, 0.3478, 0.6766, 0.3478, 0.6888, 0.3595, 0.6907, 0.3478, 0.7007, 0.3478, 0.6766, 0.3595, 0.6766, 0.3595, 0.6907, 0.3478, 0.6888, 0.3595, 0.7132, 0.3838, 0.7107, 0.3838, 0.7272, 0.3595, 0.7217, 0.3595, 0.7381, 0.3595, 0.7217, 0.3838, 0.7456, 0.3595, 0.7381, 0.3838, 0.7456, 0.3838, 0.7563, 0.3595, 0.7476, 0.3595, 0.7476, 0.3838, 0.7563, 0.3838, 0.7601, 0.3595, 0.7509, 0.3595, 0.7501, 0.3595, 0.6639, 0.3838, 0.6614, 0.3838, 0.6651, 0.3595, 0.6672, 0.3595, 0.6672, 0.3838, 0.6651, 0.3838, 0.6758, 0.3595, 0.6766, 0.3595, 0.6907, 0.3838, 0.6889, 0.3838, 0.7032, 0.3595, 0.7007, 0.3595, 0.6766, 0.3838, 0.6758, 0.3838, 0.6889, 0.3595, 0.6907, 0.3838, 0.7456, 0.3838, 0.7272, 0.4281, 0.7407, 0.4265, 0.7513, 0.4265, 0.7594, 0.3838, 0.7563, 0.3838, 0.7563, 0.4265, 0.7594, 0.4265, 0.7634, 0.3838, 0.7601, 0.3838, 0.6614, 0.4265, 0.6563, 0.4265, 0.6604, 0.3838, 0.6651, 0.3838, 0.6651, 0.4265, 0.6604, 0.4265, 0.672, 0.3838, 0.6758, 0.3838, 0.7032, 0.3838, 0.6889, 0.4265, 0.7033, 0.3838, 0.6758, 0.4265, 0.672, 0.4265, 0.6815, 0.3838, 0.6889, 0.4265, 0.7304, 0.4265, 0.7033, 0.4959, 0.6894, 0.4265, 0.6563, 0.4959, 0.648, 0.4959, 0.652, 0.4265, 0.6604, 0.4265, 0.6604, 0.4959, 0.652, 0.4959, 0.6636, 0.4265, 0.672, 0.4265, 0.7033, 0.4265, 0.6815, 0.4959, 0.6894, 0.4265, 0.672, 0.4959, 0.6636, 0.4959, 0.6721, 0.4265, 0.6815, 0.4959, 0.652, 0.4959, 0.648, 0.567, 0.6446, 0.4959, 0.6636, 0.5997, 0.6572, 0.5997, 0.6655, 0.4959, 0.648, 0.567, 0.6446, 0.567, 0.6446, 0.4959, 0.6894, 0.4959, 0.6721, 0.5997, 0.6752, 0.5277, 0.7286, 0.4959, 0.6894, 0.5579, 0.7035, 0.567, 0.7522, 0.6367, 0.7476, 0.567, 0.7718, 0.5997, 0.6655, 0.6566, 0.6658, 0.6566, 0.6752, 0.5997, 0.6752, 0.5997, 0.6572, 0.6566, 0.6572, 0.6566, 0.6658, 0.5997, 0.6655, 0.6367, 0.7673, 0.7076, 0.7599, 0.7076, 0.7651, 0.6367, 0.7729, 0.8549, 0.6982, 0.8549, 0.7145, 0.7076, 0.7417, 0.7076, 0.629, 0.8549, 0.6562, 0.8549, 0.6587, 0.7076, 0.6331, 0.8549, 0.668, 0.8549, 0.6818, 0.7076, 0.6572, 0.5997, 0.7333, 0.5997, 0.7011, 0.7076, 0.7083, 0.4644, 0.7289, 0.4281, 0.7407, 0.4265, 0.7304, 0.3838, 0.7272, 0.4265, 0.7304, 0.4281, 0.7407, 0.5997, 0.7333, 0.5277, 0.7286, 0.5579, 0.7035, 0.567, 0.6446, 0.5997, 0.6572, 0.4959, 0.652, 0.4959, 0.6894, 0.5277, 0.7286, 0.4644, 0.7289, 0.7076, 0.675, 0.8549, 0.6982, 0.7076, 0.7083, 0.8549, 0.6562, 0.8549, 0.6555, 0.8706, 0.6597, 0.7076, 0.6279, 0.8549, 0.6555, 0.8549, 0.6562, 0.7076, 0.629, 0.3838, 0.7456, 0.4281, 0.7407, 0.4265, 0.7513, 0.6367, 0.7476, 0.7076, 0.7417, 0.6367, 0.7673, 0.7076, 0.7599, 0.7076, 0.7417, 0.8549, 0.7376, 0.5997, 0.7011, 0.5997, 0.7333, 0.5579, 0.7035, 0.5997, 0.6572, 0.4959, 0.6636, 0.4959, 0.652, 0.4959, 0.6721, 0.5997, 0.6655, 0.5997, 0.6752, 0.4644, 0.7289, 0.4265, 0.7304, 0.4959, 0.6894, 0.4265, 0.6815, 0.4959, 0.6721, 0.4959, 0.6894, 0.5352, 0.7667, 0.5035, 0.7551, 0.5352, 0.7536, 0.5352, 0.7667, 0.5352, 0.77, 0.5035, 0.7551, 0.7076, 0.7417, 0.5997, 0.7333, 0.7076, 0.7083, 0.567, 0.7718, 0.6367, 0.7673, 0.6367, 0.7729, 0.567, 0.7768, 0.6566, 0.6658, 0.7076, 0.6572, 0.7076, 0.675, 0.8549, 0.7376, 0.8549, 0.7283, 0.8951, 0.7258, 0.6566, 0.6752, 0.6566, 0.6658, 0.7076, 0.675, 0.6566, 0.6572, 0.7076, 0.6572, 0.6566, 0.6658, 0.7076, 0.6331, 0.8549, 0.6587, 0.8549, 0.668, 0.7076, 0.6572, 0.7076, 0.6331, 0.8549, 0.668, 0.6541, 0.6289, 0.6022, 0.6269, 0.5997, 0.6247, 0.6566, 0.6269, 0.6022, 0.6269, 0.6022, 0.655, 0.5997, 0.6572, 0.5997, 0.6247, 0.6022, 0.655, 0.6541, 0.655, 0.6566, 0.6572, 0.5997, 0.6572, 0.6541, 0.655, 0.6541, 0.6289, 0.6566, 0.6269, 0.6566, 0.6572, 0.6018, 0.6234, 0.6541, 0.6254, 0.6566, 0.6269, 0.5997, 0.6247, 0.6009, 0.6199, 0.6018, 0.6234, 0.5997, 0.6247, 0.5983, 0.6198, 0.6022, 0.6188, 0.6009, 0.6199, 0.5983, 0.6198, 0.5997, 0.6187, 0.6541, 0.6254, 0.6541, 0.6224, 0.6566, 0.6225, 0.6566, 0.6269, 0.6541, 0.6224, 0.6541, 0.6211, 0.6566, 0.6212, 0.6566, 0.6225, 0.6591, 0.6294, 0.6591, 0.655, 0.6566, 0.6572, 0.6566, 0.6269, 0.7051, 0.635, 0.6591, 0.6294, 0.6566, 0.6269, 0.7076, 0.6331, 0.6591, 0.655, 0.7051, 0.655, 0.7076, 0.6572, 0.6566, 0.6572, 0.7051, 0.655, 0.7051, 0.635, 0.7076, 0.6331, 0.7076, 0.6572, 0.6591, 0.6228, 0.6591, 0.626, 0.6566, 0.6269, 0.6566, 0.6225, 0.7051, 0.628, 0.6591, 0.6219, 0.6566, 0.6212, 0.7076, 0.6279, 0.6591, 0.626, 0.7051, 0.6315, 0.7076, 0.6331, 0.6566, 0.6269, 0.7051, 0.6315, 0.7051, 0.6287, 0.7076, 0.629, 0.7076, 0.6331, 0.6591, 0.6219, 0.6591, 0.6228, 0.6566, 0.6225, 0.6566, 0.6212, 0.7051, 0.6287, 0.7051, 0.628, 0.7076, 0.6279, 0.7076, 0.629, 0.8633, 0.9879, 0.8378, 0.9839, 0.8633, 0.989, 0.4281, 0.7407, 0.4641, 0.7559, 0.4524, 0.7563, 0.4265, 0.7634, 0.4265, 0.7594, 0.4524, 0.7563, 0.4524, 0.7617, 0.4265, 0.7594, 0.4265, 0.7513, 0.4524, 0.7563, 0.8633, 0.9879, 0.8123, 0.9813, 0.8378, 0.9839, 0.567, 0.7718, 0.5352, 0.7667, 0.5352, 0.7536, 0.567, 0.7522, 0.8123, 0.9813, 0.8123, 0.9866, 0.8378, 0.9839, 0.4265, 0.7513, 0.4281, 0.7407, 0.4524, 0.7563, 0.567, 0.7718, 0.567, 0.7768, 0.5352, 0.77, 0.5352, 0.7667, 0.3838, 0.7456, 0.4265, 0.7513, 0.3838, 0.7563, 0.3838, 0.7107, 0.4265, 0.7033, 0.4265, 0.7304, 0.3838, 0.7107, 0.3838, 0.7032, 0.4265, 0.7033, 0.3838, 0.7272, 0.3838, 0.7107, 0.4265, 0.7304, 0.3478, 0.7132, 0.3369, 0.6955, 0.3369, 0.6881, 0.3478, 0.7132, 0.3595, 0.7217, 0.3478, 0.7298, 0.3595, 0.7217, 0.3838, 0.7272, 0.3838, 0.7456, 0.3369, 0.6745, 0.3478, 0.6766, 0.3369, 0.6808, 0.3369, 0.6703, 0.3478, 0.6684, 0.3369, 0.6745, 0.3369, 0.6689, 0.3478, 0.6655, 0.3369, 0.6703, 0.3478, 0.7132, 0.3478, 0.7298, 0.3369, 0.6955, 0.3478, 0.7007, 0.3478, 0.7132, 0.3369, 0.6881, 0.3478, 0.7007, 0.3369, 0.6881, 0.3478, 0.6888, 0.3838, 0.6889, 0.4265, 0.6815, 0.4265, 0.7033, 0.9352, 0.6965, 0.8965, 0.6975, 0.9352, 0.6831, 0.8901, 0.6645, 0.9352, 0.6831, 0.8549, 0.668, 0.8549, 0.668, 0.9352, 0.6831, 0.8549, 0.6818, 0.8901, 0.6645, 0.8549, 0.6587, 0.8549, 0.6562, 0.9352, 0.7233, 0.8951, 0.7258, 0.9177, 0.7096, 0.9352, 0.7233, 0.8549, 0.7376, 0.8951, 0.7258, 0.8549, 0.7408, 0.8549, 0.7376, 0.9352, 0.7233, 0.9352, 0.7074, 0.9352, 0.7233, 0.9177, 0.7096, 0.9177, 0.7052, 0.8965, 0.6975, 0.9352, 0.6965, 0.869, 0.7074, 0.8788, 0.7109, 0.8549, 0.7145, 0.8965, 0.6975, 0.9177, 0.7052, 0.879, 0.7039, 0.8549, 0.6587, 0.8901, 0.6645, 0.8549, 0.668, 0.9352, 0.6965, 0.9352, 0.7074, 0.9177, 0.7052, 0.9177, 0.7096, 0.9177, 0.7052, 0.9352, 0.7074, 0.8965, 0.6975, 0.879, 0.7039, 0.8549, 0.6982, 0.879, 0.7039, 0.869, 0.7074, 0.8549, 0.6982, 0.7076, 0.7599, 0.8549, 0.7376, 0.8549, 0.7408, 0.7076, 0.7651, 0.7076, 0.7417, 0.8549, 0.7145, 0.8549, 0.7283, 0.8549, 0.7145, 0.8788, 0.7109, 0.8549, 0.7283, 0.8549, 0.6818, 0.8549, 0.6982, 0.7076, 0.675, 0.8965, 0.6975, 0.8549, 0.6818, 0.9352, 0.6831, 0.7076, 0.6572, 0.8549, 0.6818, 0.7076, 0.675, 0.8549, 0.6818, 0.8965, 0.6975, 0.8549, 0.6982, 0.8549, 0.7283, 0.8788, 0.7109, 0.8951, 0.7258, 0.7076, 0.7417, 0.7076, 0.7599, 0.6367, 0.7673, 0.6367, 0.7476, 0.6367, 0.7673, 0.567, 0.7718, 0.5997, 0.7011, 0.6566, 0.6752, 0.7076, 0.7083, 0.5997, 0.6752, 0.5997, 0.7011, 0.5579, 0.7035, 0.5997, 0.6752, 0.6566, 0.6752, 0.5997, 0.7011, 0.4959, 0.6894, 0.5997, 0.6752, 0.5579, 0.7035, 0.8549, 0.6982, 0.7076, 0.7417, 0.7076, 0.7083, 0.6566, 0.6752, 0.7076, 0.675, 0.7076, 0.7083, 0.4959, 0.6721, 0.4959, 0.6636, 0.5997, 0.6655, 0.8123, 0.9769, 0.8378, 0.9758, 0.8378, 0.9706, 0.8123, 0.9703, 0.8123, 0.9866, 0.8378, 0.9839, 0.8378, 0.9758, 0.8123, 0.9769, 0.8378, 0.9706, 0.8633, 0.9653, 0.8633, 0.9653, 0.8378, 0.9706, 0.8378, 0.9839, 0.8633, 0.989, 0.8633, 0.9744, 0.8378, 0.9758, 0.8378, 0.9758, 0.8633, 0.9744, 0.8633, 0.9653, 0.8378, 0.9706, 0.8123, 0.9703, 0.8378, 0.9706, 0.8378, 0.9706, 0.8123, 0.9703, 0.4708, 0.7867, 0.4708, 0.7777, 0.5035, 0.7777, 0.5035, 0.7867, 0.4708, 0.7777, 0.4708, 0.7777, 0.5035, 0.7777, 0.5035, 0.7777, 0.4524, 0.7893, 0.4524, 0.7827, 0.4708, 0.7777, 0.4708, 0.7867, 0.4524, 0.7827, 0.4524, 0.7827, 0.4708, 0.7777, 0.4708, 0.7777, 0.4641, 0.7994, 0.4708, 0.7867, 0.5035, 0.7867, 0.5035, 0.8014, 0.4524, 0.799, 0.4524, 0.7893, 0.4708, 0.7867, 0.4641, 0.7994, 0.597, 0.931, 0.5997, 0.9307, 0.5983, 0.9355, 0.5964, 0.934, 0.5964, 0.934, 0.5983, 0.9355, 0.5997, 0.9367, 0.5976, 0.935, 0.567, 0.9107, 0.5997, 0.9307, 0.597, 0.931, 0.5688, 0.9126, 0.569, 0.9123, 0.567, 0.9107, 0.567, 0.9107, 0.5688, 0.9126, 0.5973, 0.9016, 0.5997, 0.8982, 0.5997, 0.9307, 0.5973, 0.9269, 0.5973, 0.9269, 0.5997, 0.9307, 0.567, 0.9107, 0.5719, 0.9113, 0.5719, 0.9113, 0.567, 0.9107, 0.5997, 0.8982, 0.5973, 0.9016, 0.339, 0.9679, 0.3438, 0.9679, 0.3488, 0.9714, 0.3488, 0.9777, 0.3438, 0.9811, 0.3408, 0.9811, 0.3595, 0.8421, 0.3482, 0.8421, 0.3478, 0.8421, 0.3595, 0.8513, 0.3838, 0.8521, 0.3595, 0.8547, 0.3595, 0.8513, 0.3595, 0.8547, 0.3481, 0.8547, 0.3486, 0.8513, 0.3595, 0.8421, 0.3838, 0.8446, 0.3595, 0.8454, 0.3478, 0.8547, 0.3481, 0.8547, 0.3595, 0.8547, 0.3595, 0.8513, 0.3595, 0.8454, 0.3838, 0.8446, 0.3838, 0.8521, 0.3486, 0.8513, 0.3486, 0.8454, 0.3595, 0.8454, 0.3595, 0.8513, 0.3595, 0.8421, 0.3595, 0.8454, 0.3486, 0.8454, 0.3482, 0.8421, 0.8549, 0.8572, 0.8549, 0.8408, 0.869, 0.8479, 0.7076, 0.8136, 0.8549, 0.8177, 0.8549, 0.827, 0.8549, 0.8991, 0.8901, 0.8909, 0.8706, 0.8957, 0.8788, 0.8445, 0.8951, 0.8295, 0.9177, 0.8457, 0.3478, 0.8421, 0.3595, 0.8337, 0.3595, 0.8421, 0.3478, 0.8255, 0.3369, 0.8598, 0.3369, 0.8536, 0.2856, 0.982, 0.2592, 0.9822, 0.2592, 0.9479, 0.2848, 0.9479, 0.3478, 0.738, 0.3595, 0.7476, 0.3595, 0.7501, 0.3478, 0.8898, 0.3369, 0.885, 0.3478, 0.8869, 0.3478, 0.8869, 0.3369, 0.8808, 0.3478, 0.8788, 0.3369, 0.8672, 0.3478, 0.8666, 0.3369, 0.8746, 0.3478, 0.8788, 0.3369, 0.8746, 0.3478, 0.8666, 0.3595, 0.8337, 0.3478, 0.8255, 0.3595, 0.8172, 0.3478, 0.8255, 0.3478, 0.8174, 0.3595, 0.8078, 0.3595, 0.8172, 0.3478, 0.8898, 0.3478, 0.8869, 0.3595, 0.8882, 0.3595, 0.8915, 0.3478, 0.8869, 0.3478, 0.8788, 0.3595, 0.8787, 0.3595, 0.8882, 0.3478, 0.8547, 0.3595, 0.8547, 0.3595, 0.8646, 0.3478, 0.8788, 0.3478, 0.8666, 0.3595, 0.8646, 0.3595, 0.8787, 0.3595, 0.8421, 0.3595, 0.8337, 0.3838, 0.8281, 0.3838, 0.8446, 0.3595, 0.8172, 0.3838, 0.8097, 0.3595, 0.8337, 0.3595, 0.8172, 0.3595, 0.8078, 0.3838, 0.799, 0.3838, 0.8097, 0.3595, 0.8078, 0.3595, 0.8053, 0.3595, 0.8044, 0.3838, 0.7952, 0.3838, 0.799, 0.3595, 0.8915, 0.3595, 0.8882, 0.3838, 0.8902, 0.3838, 0.894, 0.3595, 0.8882, 0.3595, 0.8787, 0.3838, 0.8795, 0.3838, 0.8902, 0.3595, 0.8646, 0.3595, 0.8547, 0.3838, 0.8521, 0.3838, 0.8665, 0.3595, 0.8787, 0.3595, 0.8646, 0.3838, 0.8665, 0.3838, 0.8795, 0.3838, 0.8097, 0.4281, 0.8147, 0.3838, 0.8281, 0.4265, 0.804, 0.3838, 0.799, 0.4265, 0.796, 0.3838, 0.799, 0.3838, 0.7952, 0.4265, 0.7919, 0.4265, 0.796, 0.3838, 0.894, 0.3838, 0.8902, 0.4265, 0.8949, 0.4265, 0.899, 0.3838, 0.8902, 0.3838, 0.8795, 0.4265, 0.8833, 0.4265, 0.8949, 0.3838, 0.8521, 0.4265, 0.852, 0.3838, 0.8665, 0.3838, 0.8795, 0.3838, 0.8665, 0.4265, 0.8738, 0.4265, 0.8833, 0.4265, 0.825, 0.4959, 0.866, 0.4265, 0.852, 0.4265, 0.899, 0.4265, 0.8949, 0.4959, 0.9033, 0.4959, 0.9074, 0.4265, 0.8949, 0.4265, 0.8833, 0.4959, 0.8917, 0.4959, 0.9033, 0.4265, 0.852, 0.4959, 0.866, 0.4265, 0.8738, 0.4265, 0.8833, 0.4265, 0.8738, 0.4959, 0.8833, 0.4959, 0.8917, 0.4959, 0.9033, 0.567, 0.9107, 0.4959, 0.9074, 0.4959, 0.8917, 0.5997, 0.8899, 0.5997, 0.8982, 0.4959, 0.9074, 0.567, 0.9107, 0.567, 0.9107, 0.4959, 0.866, 0.5997, 0.8801, 0.4959, 0.8833, 0.5277, 0.8268, 0.5579, 0.8518, 0.4959, 0.866, 0.567, 0.8032, 0.567, 0.7835, 0.6367, 0.8078, 0.5997, 0.8899, 0.5997, 0.8801, 0.6566, 0.8801, 0.6566, 0.8895, 0.5997, 0.8982, 0.5997, 0.8899, 0.6566, 0.8895, 0.6566, 0.8982, 0.6367, 0.788, 0.6367, 0.7824, 0.7076, 0.7902, 0.7076, 0.7954, 0.8549, 0.8572, 0.7076, 0.8136, 0.8549, 0.8408, 0.7076, 0.9263, 0.7076, 0.9222, 0.8549, 0.8966, 0.8549, 0.8991, 0.8549, 0.8873, 0.7076, 0.8982, 0.8549, 0.8735, 0.5997, 0.822, 0.7076, 0.847, 0.5997, 0.8542, 0.4644, 0.8264, 0.4265, 0.825, 0.4281, 0.8147, 0.3838, 0.8281, 0.4281, 0.8147, 0.4265, 0.825, 0.5997, 0.822, 0.5579, 0.8518, 0.5277, 0.8268, 0.567, 0.9107, 0.4959, 0.9033, 0.5997, 0.8982, 0.4959, 0.866, 0.4644, 0.8264, 0.5277, 0.8268, 0.7076, 0.8804, 0.7076, 0.847, 0.8549, 0.8572, 0.8549, 0.8991, 0.8706, 0.8957, 0.8549, 0.8998, 0.7076, 0.9275, 0.7076, 0.9263, 0.8549, 0.8991, 0.8549, 0.8998, 0.3838, 0.8097, 0.4265, 0.804, 0.4281, 0.8147, 0.6367, 0.8078, 0.6367, 0.788, 0.7076, 0.8136, 0.7076, 0.7954, 0.8549, 0.8177, 0.7076, 0.8136, 0.5997, 0.8542, 0.5579, 0.8518, 0.5997, 0.822, 0.5997, 0.8982, 0.4959, 0.9033, 0.4959, 0.8917, 0.4959, 0.8833, 0.5997, 0.8801, 0.5997, 0.8899, 0.4644, 0.8264, 0.4959, 0.866, 0.4265, 0.825, 0.4265, 0.8738, 0.4959, 0.866, 0.4959, 0.8833, 0.5352, 0.7887, 0.5352, 0.8017, 0.5035, 0.8003, 0.5352, 0.7887, 0.5035, 0.8003, 0.5352, 0.7853, 0.7076, 0.8136, 0.7076, 0.847, 0.5997, 0.822, 0.567, 0.7835, 0.567, 0.7785, 0.6367, 0.7824, 0.6367, 0.788, 0.6566, 0.8895, 0.7076, 0.8804, 0.7076, 0.8982, 0.8549, 0.8177, 0.8951, 0.8295, 0.8549, 0.827, 0.6566, 0.8801, 0.7076, 0.8804, 0.6566, 0.8895, 0.6566, 0.8982, 0.6566, 0.8895, 0.7076, 0.8982, 0.7076, 0.9222, 0.8549, 0.8873, 0.8549, 0.8966, 0.7076, 0.8982, 0.8549, 0.8873, 0.7076, 0.9222, 0.6541, 0.9264, 0.6566, 0.9284, 0.5997, 0.9307, 0.6022, 0.9284, 0.6022, 0.9284, 0.5997, 0.9307, 0.5997, 0.8982, 0.6022, 0.9003, 0.6022, 0.9003, 0.5997, 0.8982, 0.6566, 0.8982, 0.6541, 0.9003, 0.6541, 0.9003, 0.6566, 0.8982, 0.6566, 0.9284, 0.6541, 0.9264, 0.6018, 0.932, 0.5997, 0.9307, 0.6566, 0.9284, 0.6541, 0.9299, 0.6009, 0.9354, 0.5983, 0.9355, 0.5997, 0.9307, 0.6018, 0.932, 0.6022, 0.9365, 0.5997, 0.9367, 0.5983, 0.9355, 0.6009, 0.9354, 0.6541, 0.9299, 0.6566, 0.9284, 0.6566, 0.9328, 0.6541, 0.9329, 0.6541, 0.9329, 0.6566, 0.9328, 0.6566, 0.9341, 0.6541, 0.9343, 0.6591, 0.926, 0.6566, 0.9284, 0.6566, 0.8982, 0.6591, 0.9003, 0.7051, 0.9204, 0.7076, 0.9222, 0.6566, 0.9284, 0.6591, 0.926, 0.6591, 0.9003, 0.6566, 0.8982, 0.7076, 0.8982, 0.7051, 0.9003, 0.7051, 0.9003, 0.7076, 0.8982, 0.7076, 0.9222, 0.7051, 0.9204, 0.6591, 0.9325, 0.6566, 0.9328, 0.6566, 0.9284, 0.6591, 0.9294, 0.7051, 0.9274, 0.7076, 0.9275, 0.6566, 0.9341, 0.6591, 0.9334, 0.6591, 0.9294, 0.6566, 0.9284, 0.7076, 0.9222, 0.7051, 0.9238, 0.7051, 0.9238, 0.7076, 0.9222, 0.7076, 0.9263, 0.7051, 0.9266, 0.6591, 0.9334, 0.6566, 0.9341, 0.6566, 0.9328, 0.6591, 0.9325, 0.7051, 0.9266, 0.7076, 0.9263, 0.7076, 0.9275, 0.7051, 0.9274, 0.8633, 0.9879, 0.8633, 0.989, 0.8378, 0.9839, 0.4281, 0.8147, 0.4524, 0.799, 0.4641, 0.7994, 0.4265, 0.7919, 0.4524, 0.7937, 0.4524, 0.799, 0.4265, 0.796, 0.4265, 0.796, 0.4524, 0.799, 0.4265, 0.804, 0.8633, 0.9879, 0.8378, 0.9839, 0.8123, 0.9813, 0.567, 0.7835, 0.567, 0.8032, 0.5352, 0.8017, 0.5352, 0.7887, 0.8123, 0.9813, 0.8378, 0.9839, 0.8123, 0.9866, 0.4265, 0.804, 0.4524, 0.799, 0.4281, 0.8147, 0.567, 0.7835, 0.5352, 0.7887, 0.5352, 0.7853, 0.567, 0.7785, 0.3838, 0.8097, 0.3838, 0.799, 0.4265, 0.804, 0.3838, 0.8446, 0.4265, 0.825, 0.4265, 0.852, 0.3838, 0.8446, 0.4265, 0.852, 0.3838, 0.8521, 0.3838, 0.8281, 0.4265, 0.825, 0.3838, 0.8446, 0.3478, 0.8421, 0.3369, 0.8672, 0.3369, 0.8598, 0.3478, 0.8421, 0.3478, 0.8255, 0.3595, 0.8337, 0.3595, 0.8337, 0.3838, 0.8097, 0.3838, 0.8281, 0.3369, 0.8808, 0.3369, 0.8746, 0.3478, 0.8788, 0.3369, 0.885, 0.3369, 0.8808, 0.3478, 0.8869, 0.3369, 0.8865, 0.3369, 0.885, 0.3478, 0.8898, 0.3478, 0.8421, 0.3369, 0.8598, 0.3478, 0.8255, 0.3478, 0.8547, 0.3369, 0.8672, 0.3478, 0.8421, 0.3478, 0.8547, 0.3478, 0.8666, 0.3369, 0.8672, 0.3838, 0.8665, 0.4265, 0.852, 0.4265, 0.8738, 0.9352, 0.8588, 0.9352, 0.8722, 0.8965, 0.8579, 0.8901, 0.8909, 0.8549, 0.8873, 0.9352, 0.8722, 0.8549, 0.8873, 0.8549, 0.8735, 0.9352, 0.8722, 0.8901, 0.8909, 0.8549, 0.8991, 0.8549, 0.8966, 0.9352, 0.8321, 0.9177, 0.8457, 0.8951, 0.8295, 0.9352, 0.8321, 0.8951, 0.8295, 0.8549, 0.8177, 0.8549, 0.8145, 0.9352, 0.8321, 0.8549, 0.8177, 0.9352, 0.848, 0.9177, 0.8457, 0.9352, 0.8321, 0.9177, 0.8502, 0.9352, 0.8588, 0.8965, 0.8579, 0.869, 0.8479, 0.8549, 0.8408, 0.8788, 0.8445, 0.8965, 0.8579, 0.879, 0.8514, 0.9177, 0.8502, 0.8549, 0.8966, 0.8549, 0.8873, 0.8901, 0.8909, 0.9352, 0.8588, 0.9177, 0.8502, 0.9352, 0.848, 0.9177, 0.8457, 0.9352, 0.848, 0.9177, 0.8502, 0.8965, 0.8579, 0.8549, 0.8572, 0.879, 0.8514, 0.879, 0.8514, 0.8549, 0.8572, 0.869, 0.8479, 0.7076, 0.7954, 0.7076, 0.7902, 0.8549, 0.8145, 0.8549, 0.8177, 0.7076, 0.8136, 0.8549, 0.827, 0.8549, 0.8408, 0.8549, 0.8408, 0.8549, 0.827, 0.8788, 0.8445, 0.8549, 0.8735, 0.7076, 0.8804, 0.8549, 0.8572, 0.8965, 0.8579, 0.9352, 0.8722, 0.8549, 0.8735, 0.7076, 0.8982, 0.7076, 0.8804, 0.8549, 0.8735, 0.8549, 0.8735, 0.8549, 0.8572, 0.8965, 0.8579, 0.8549, 0.827, 0.8951, 0.8295, 0.8788, 0.8445, 0.7076, 0.8136, 0.6367, 0.788, 0.7076, 0.7954, 0.6367, 0.8078, 0.567, 0.7835, 0.6367, 0.788, 0.5997, 0.8542, 0.7076, 0.847, 0.6566, 0.8801, 0.5997, 0.8801, 0.5579, 0.8518, 0.5997, 0.8542, 0.5997, 0.8801, 0.5997, 0.8542, 0.6566, 0.8801, 0.4959, 0.866, 0.5579, 0.8518, 0.5997, 0.8801, 0.8549, 0.8572, 0.7076, 0.847, 0.7076, 0.8136, 0.6566, 0.8801, 0.7076, 0.847, 0.7076, 0.8804, 0.4959, 0.8833, 0.5997, 0.8899, 0.4959, 0.8917, 0.3369, 0.8536, 0.3369, 0.8494, 0.3427, 0.8344, 0.2328, 0.982, 0.2336, 0.9479, 0.2592, 0.9479, 0.2592, 0.9822, 0.3369, 0.7059, 0.3427, 0.7209, 0.3413, 0.7208, 0.3369, 0.7074, 0.2336, 0.9479, 0.2523, 0.9237, 0.2592, 0.922, 0.2592, 0.9479, 0.3369, 0.8494, 0.3369, 0.848, 0.3413, 0.8345, 0.3427, 0.8344, 0.3478, 0.8255, 0.3369, 0.8536, 0.3427, 0.8344, 0.3478, 0.8174, 0.3369, 0.7017, 0.3478, 0.7298, 0.3478, 0.738, 0.3427, 0.7209, 0.3478, 0.8174, 0.3595, 0.8053, 0.3595, 0.8078, 0.3478, 0.8666, 0.3478, 0.8547, 0.3595, 0.8646, 0.3595, 0.6907, 0.3595, 0.7007, 0.3478, 0.7007, 0.9408, 0.5651, 0.9352, 0.5651, 0.9352, 0.5651, 0.9408, 0.9902, 0.9352, 0.9902, 0.9352, 0.9902, 0.981, 0.7099, 0.9352, 0.7074, 0.9352, 0.6965, 0.981, 0.7099, 0.9352, 0.6965, 0.9902, 0.6965, 0.9902, 0.6965, 0.9352, 0.5835, 0.9564, 0.5835, 0.9564, 0.5835, 0.9352, 0.5701, 0.9498, 0.5701, 0.9564, 0.5835, 0.9352, 0.5835, 0.9352, 0.5701, 0.9498, 0.5701, 0.9352, 0.5651, 0.9408, 0.5651, 0.9498, 0.5701, 0.9352, 0.5701, 0.9352, 0.5651, 0.9352, 0.7233, 0.9352, 0.7074, 0.981, 0.7099, 0.9902, 0.6965, 0.9352, 0.6965, 0.9352, 0.6831, 0.9902, 0.6965, 0.9352, 0.6831, 0.9352, 0.5835, 0.981, 0.8454, 0.9352, 0.8588, 0.9352, 0.848, 0.981, 0.8454, 0.9902, 0.8588, 0.9352, 0.8588, 0.9902, 0.8588, 0.9564, 0.9718, 0.9352, 0.9718, 0.9564, 0.9718, 0.9498, 0.9852, 0.9352, 0.9852, 0.9564, 0.9718, 0.9352, 0.9852, 0.9352, 0.9718, 0.9498, 0.9852, 0.9408, 0.9902, 0.9352, 0.9902, 0.9498, 0.9852, 0.9352, 0.9902, 0.9352, 0.9852, 0.9352, 0.8321, 0.981, 0.8454, 0.9352, 0.848, 0.9902, 0.8588, 0.9352, 0.8722, 0.9352, 0.8588, 0.9902, 0.8588, 0.9352, 0.9718, 0.9352, 0.8722])
me_cylinder.materials.append(mat_material_texture)
me_cylinder.use_remesh_preserve_volume = False
me_cylinder.use_remesh_preserve_attributes = False
me_cylinder.use_mirror_vertex_groups = False
me_cylinder.update()

# ---- objects
ob_wings = bpy.data.objects.new('Wings', me_cylinder_022)
ob_cockpit = bpy.data.objects.new('Cockpit', me_cube)
ob_spinner = bpy.data.objects.new('Spinner', me_cylinder_016)
ob_stab_h = bpy.data.objects.new('Stab H', me_cylinder_003)
ob_windshield = bpy.data.objects.new('Windshield', me_cylinder_002)
ob_fuselage = bpy.data.objects.new('Fuselage', me_cylinder)

# ---- transforms, parenting, visibility, modifiers, constraints
ob_wings.location = (0.0, 0.0, 0.0)
ob_wings.lineart.crease_threshold = 0.0
ob_cockpit.location = (0.0, 0.0, 0.0)
ob_cockpit.lineart.crease_threshold = 0.0
ob_spinner.location = (-1.6, 6.38e-10, -1.49e-08)
ob_spinner.lineart.crease_threshold = 0.0
ob_stab_h.location = (0.0, 0.0, 0.0)
ob_stab_h.lineart.crease_threshold = 0.0
ob_windshield.location = (0.0, 0.0, 0.0)
ob_windshield.lineart.crease_threshold = 0.0
ob_fuselage.location = (0.0, 0.0, 0.0)
ob_fuselage.lineart.crease_threshold = 0.0

# ---- collection membership
col_collection_1.objects.link(ob_wings)
col_collection_1.objects.link(ob_cockpit)
col_collection_1.objects.link(ob_spinner)
col_collection_1.objects.link(ob_stab_h)
col_collection_1.objects.link(ob_windshield)
col_collection_1.objects.link(ob_fuselage)

# ---- scene / render settings (as saved in the file)
scene.frame_start = 1; scene.frame_end = 250; scene.frame_set(1)
scene.render.engine = 'BLENDER_EEVEE_NEXT'
scene.render.image_settings.compression = 90
scene.render.resolution_percentage = 50
scene.render.dither_intensity = 0.0
scene.cycles.use_denoising = False
scene.cycles.samples = 10
scene.cycles.sampling_pattern = 'TABULATED_SOBOL'
scene.cycles.light_sampling_threshold = 0.0
scene.cycles.use_adaptive_sampling = False
scene.cycles.use_light_tree = False
scene.cycles.blur_glossy = 0.0
scene.cycles.volume_bounces = 1
scene.cycles.pixel_filter_type = 'GAUSSIAN'
scene.cycles.sample_clamp_indirect = 0.0
scene.view_settings.view_transform = 'Standard'
bpy.context.view_layer.update()

# ---- added for rendering (the .blend has no active camera and no usable light): camera, sun
cam_auto = bpy.data.cameras.new('AutoCamera')
cam_auto.lens = 50.0
cam_auto.sensor_width = 36.0
cam_auto.clip_end = 1000.0
ob_auto_camera = bpy.data.objects.new('AutoCamera', cam_auto)
scene.collection.objects.link(ob_auto_camera)
ob_auto_camera.location = (14.6984, -15.2278, 10.3518)
ob_auto_camera.rotation_euler = (1.09748, -7.21219e-08, 0.694738)
scene.camera = ob_auto_camera
light_auto_sun = bpy.data.lights.new('AutoSun', 'SUN')
light_auto_sun.energy = 3.0
light_auto_sun.angle = 0.0523599
ob_auto_sun = bpy.data.objects.new('AutoSun', light_auto_sun)
scene.collection.objects.link(ob_auto_sun)
ob_auto_sun.rotation_euler = (0.872665, 0.174533, 0.523599)
bpy.context.view_layer.update()
